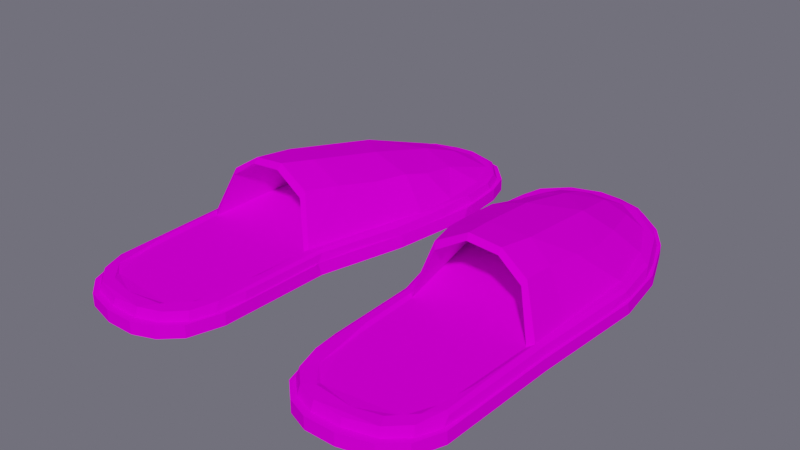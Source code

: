 # Source: mpantofla.blend  (saved by Blender 2.91.10; exported with 4.5.12 LTS)
import bpy
from mathutils import Matrix  # noqa: F401  (used for matrix-valued properties, if any)

bpy.ops.wm.read_factory_settings(use_empty=True)
scene = bpy.context.scene
scene.name = 'Scene'

# ---- collections
col_collection = bpy.data.collections.new('Collection'); scene.collection.children.link(col_collection)

# ---- images (referenced by path relative to the original .blend; pixels are not part of the script)
import os
ASSET_DIR = os.environ.get("B2B_ASSET_DIR", "")  # directory of the original .blend (textures are referenced by path, not embedded)
HERE = os.path.dirname(os.path.abspath(__file__))  # packed textures are extracted next to this script under _unpacked/

def load_image(name, relpath, width, height, colorspace="sRGB"):
    """Load a texture the original file referenced (path relative to the .blend, or extracted next to this script)."""
    p = next((c for c in (os.path.join(HERE, relpath), os.path.join(ASSET_DIR, relpath)) if relpath and os.path.exists(c)), "")
    if p:
        img = bpy.data.images.load(p, check_existing=True)
        img.name = name
    else:  # same state as the original file: an image datablock whose file is absent (Cycles renders it pink)
        img = bpy.data.images.new(name, width, height)
        img.source = "FILE"
        img.filepath = "//" + (relpath or name)
    img.colorspace_settings.name = colorspace
    return img
img_brown_mpantofla_png = load_image('brown-mpantofla.png', 'brown-mpantofla.png', 1024, 1024, 'sRGB')

# ---- materials (node trees are filled in below, after node groups)
mat_pantofole = bpy.data.materials.new('PANTOFOLE')
mat_pantofole.use_transparent_shadow = False
mat_pantofole.diffuse_color = (0.1679, 0.05317, 0.02906, 1.0)
mat_pantofole.roughness = 0.6733
mat_pantofole.specular_intensity = 0.0

# ---- material node trees
mat_pantofole.use_nodes = True; mat_pantofole.node_tree.nodes.clear()
_N = mat_pantofole.node_tree.nodes; _L = mat_pantofole.node_tree.links
n0 = _N.new('ShaderNodeTexImage'); n0.name = 'Image Texture'; n0.location = (-300, 600)
n0.image = img_brown_mpantofla_png
n1 = _N.new('ShaderNodeBsdfPrincipled'); n1.name = 'Principled BSDF'; n1.location = (10, 300)
n1.distribution = 'GGX'
n1.subsurface_method = 'BURLEY'
n1.inputs[2].default_value = 0.6733
n1.inputs[3].default_value = 1.0
n1.inputs[13].default_value = 0.0
n1.inputs[27].default_value = (0.0, 0.0, 0.0, 1.0)
n1.inputs[28].default_value = 1.0
n2 = _N.new('ShaderNodeOutputMaterial'); n2.name = 'Material Output'; n2.location = (300, 300)
_L.new(n1.outputs[0], n2.inputs[0])
_L.new(n0.outputs[0], n1.inputs[0])
n2.is_active_output = True

# ---- world
world_world = bpy.data.worlds.new('World'); scene.world = world_world
world_world.use_nodes = True; world_world.node_tree.nodes.clear()
_N = world_world.node_tree.nodes; _L = world_world.node_tree.links
n0 = _N.new('ShaderNodeOutputWorld'); n0.name = 'World Output'; n0.location = (300, 300)
n1 = _N.new('ShaderNodeBackground'); n1.name = 'Background'; n1.location = (10, 300)
n1.inputs[0].default_value = (0.1374, 0.1338, 0.1679, 1.0)
_L.new(n1.outputs[0], n0.inputs[0])
n0.is_active_output = True
world_world.color = (0.01961, 0.05087, 0.01631)
world_world.use_sun_shadow = False
world_world.sun_shadow_jitter_overblur = 0.0

# ---- meshes
me_plane_001_plane_002 = bpy.data.meshes.new('Plane.001_Plane.002')
me_plane_001_plane_002.from_pydata([(1.01, 2.388, -0.6798), (1.297, 2.394, 0.3269), (4.446, 2.393, 3.038), (4.494, 2.394, 1.089), (1.49, 2.389, 1.228), (1.528, 2.392, 3.038), (4.392, 2.393, 3.7), (4.2, 2.394, 4.16), (1.612, 2.392, 3.703), (3.817, 2.393, 4.497), (1.767, 2.393, 4.158), (3.199, 2.393, 4.665), (3.689, 2.394, -4.016), (3.238, 2.394, -4.405), (2.138, 2.393, 4.503), (2.583, 2.394, 4.669), (3.061, 2.596, -4.346), (2.824, 2.595, -4.301), (1.067, 2.394, -4.012), (0.8973, 2.392, -3.493), (2.587, 2.395, -4.639), (2.039, 2.394, -4.635), (4.252, 2.589, 2.768), (4.142, 2.543, 3.346), (2.163, 2.579, -4.571), (1.557, 2.592, -4.327), (2.059, 2.59, -4.364), (4.55, 2.393, -2.13), (4.379, 2.393, -2.738), (1.413, 2.395, -4.403), (1.661, 2.394, -4.535), (4.641, 2.392, -1.398), (0.8105, 2.392, -2.731), (0.8469, 2.393, -1.877), (4.623, 2.393, -0.5743), (2.037, 3.63, 0.9539), (1.816, 3.561, 0.2545), (1.233, 2.6, -0.7811), (1.734, 2.594, 1.211), (1.626, 3.39, -0.6243), (1.551, 3.286, -1.437), (1.044, 2.627, -1.319), (1.502, 3.098, -2.062), (1.021, 2.614, -2.086), (1.546, 2.951, -2.652), (1.081, 2.584, -3.302), (1.591, 2.876, -3.259), (1.463, 2.591, -4.09), (3.285, 2.788, -3.599), (2.738, 2.915, -3.666), (2.107, 2.87, -3.775), (2.228, 3.168, -2.961), (3.657, 3.035, -2.407), (3.146, 3.397, -2.11), (3.891, 3.185, -1.404), (2.336, 3.561, -1.432), (3.923, 3.355, -0.6493), (3.412, 3.806, 0.06314), (2.573, 3.859, 0.1503), (3.939, 3.5, 0.2196), (3.949, 3.56, 0.9449), (3.377, 3.932, 0.8835), (2.708, 3.992, 0.8897), (3.681, 2.589, -3.614), (4.337, 2.6, 1.199), (4.352, 2.594, 0.3232), (4.395, 2.602, -1.483), (4.13, 2.61, -2.665), (2.983, 2.395, -4.542), (1.084, 2.583, -3.892), (2.14, 2.575, 4.427), (2.592, 2.581, 4.597), (2.364, 2.589, 4.295), (4.356, 2.603, -2.418), (3.141, 2.566, 4.353), (0.8646, 2.578, -2.646), (4.531, 2.596, -1.353), (4.064, 2.393, -3.492), (1.594, 2.593, 1.145), (4.304, 2.591, 3.522), (1.771, 2.59, 2.462), (4.072, 2.589, 3.839), (1.645, 2.584, 3.558), (4.162, 2.575, 4.096), (1.984, 2.574, 3.837), (3.683, 2.59, 4.235), (3.789, 2.57, 4.442), (1.803, 2.576, 4.1), (4.556, 2.388, -2.401), (4.106, 2.388, -3.57), (2.115, 2.388, 4.633), (2.569, 2.388, 4.806), (3.846, 2.122, 4.633), (3.724, 2.388, -4.111), (1.74, 2.388, 4.28), (4.468, 2.122, 3.693), (3.149, 2.388, -4.596), (1.523, 2.388, 3.541), (1.468, 2.388, 1.329), (4.54, 2.122, 1.129), (4.702, 2.122, -1.322), (2.598, 2.122, -4.76), (3.102, 2.122, -4.62), (1.438, 2.122, -4.573), (2.036, 2.122, -4.76), (0.7441, 2.388, -2.495), (4.528, 2.122, -2.507), (4.106, 2.122, -3.57), (3.197, 2.122, 4.806), (2.569, 2.122, 4.806), (2.115, 2.122, 4.633), (0.845, 2.388, -3.57), (3.724, 2.122, -4.111), (1.74, 2.122, 4.28), (1.519, 2.122, 3.561), (1.454, 2.122, 1.177), (0.75, 2.122, -2.367), (0.845, 2.122, -3.57), (0.9864, 2.122, -0.6408), (4.243, 2.122, 4.28), (1.482, 2.388, -4.599), (1.018, 2.122, -4.111), (1.018, 2.388, -4.111), (3.197, 2.388, 4.806), (2.598, 2.388, -4.76), (2.036, 2.388, -4.76), (4.704, 2.388, -1.226), (4.536, 2.388, 1.205), (4.469, 2.388, 3.709), (4.243, 2.388, 4.28), (3.846, 2.388, 4.633), (3.113, 2.555, -4.434), (3.674, 2.553, -3.964), (4.003, 2.58, -3.465), (4.45, 2.561, -2.387), (4.61, 2.556, -1.294), (4.452, 2.554, 1.101), (4.384, 2.554, 3.565), (3.178, 2.553, 4.619), (1.513, 2.55, -4.424), (0.9279, 2.553, -3.449), (0.8964, 2.566, -1.768), (1.064, 2.557, -0.6355), (1.507, 2.548, 1.082), (1.563, 2.554, 3.003), (2.6, 2.553, -4.586), (1.883, 2.542, 3.127), (2.096, 3.495, 1.034), (2.729, 3.876, 0.9805), (3.85, 2.543, 4.02), (1.808, 2.544, 1.294), (2.339, 2.543, 4.181), (3.379, 3.825, 0.9763), (3.901, 3.46, 1.036), (4.234, 2.547, 1.302), (4.232, 2.547, 0.2232), (3.426, 3.804, 0.2407), (3.893, 3.457, 0.2012), (2.76, 3.842, 0.2631), (1.6, 3.216, -1.667), (1.46, 2.573, -3.677), (2.074, 2.787, -3.685), (2.369, 3.433, -1.782), (4.136, 2.551, -1.809), (2.693, 2.547, -4.186), (3.398, 2.557, -3.647), (2.023, 2.547, -4.186), (1.159, 2.569, -1.815), (1.575, 2.547, 0.2233), (1.895, 3.485, 0.2582), (3.015, 2.686, -3.481), (2.589, 2.79, -3.685), (3.004, 3.446, -1.792), (3.811, 3.135, -1.644)], [], [(25, 26, 24), (17, 16, 24), (39, 37, 36), (46, 47, 45), (49, 51, 53), (52, 53, 54), (50, 26, 47), (66, 54, 56), (69, 47, 25), (71, 74, 72), (75, 45, 69), (41, 43, 75), (78, 37, 41), (64, 22, 79), (78, 38, 37), (78, 80, 38), (79, 81, 83), (82, 84, 80), (96, 68, 13), (97, 8, 5), (98, 5, 4), (0, 4, 1), (32, 105, 33), (113, 114, 109), (116, 117, 103), (116, 112, 107), (118, 107, 106), (95, 115, 99), (102, 112, 101), (108, 119, 92), (109, 110, 113), (115, 98, 4), (114, 97, 98), (88, 28, 27), (121, 103, 117), (126, 31, 34), (6, 128, 2), (30, 120, 29), (131, 13, 68), (134, 27, 28), (31, 135, 34), (2, 137, 6), (75, 141, 41), (144, 82, 78), (22, 23, 81), (146, 80, 84), (81, 149, 85), (151, 84, 72), (23, 146, 151), (23, 151, 149), (23, 154, 146), (161, 160, 166), (167, 160, 159), (37, 39, 40, 41), (41, 40, 42, 43), (43, 42, 44, 45), (53, 52, 48, 49), (44, 46, 45), (49, 50, 51), (53, 57, 56, 54), (53, 51, 55), (58, 57, 53, 55), (57, 61, 60, 59), (59, 56, 57), (62, 61, 57, 58), (17, 26, 50, 49), (48, 63, 17), (46, 51, 50, 47), (40, 55, 51, 42), (51, 46, 44), (51, 44, 42), (39, 58, 55, 40), (35, 62, 58, 36), (58, 39, 36), (60, 64, 65, 59), (49, 48, 17), (56, 59, 65, 66), (54, 66, 67, 52), (52, 67, 63, 48), (73, 133, 63, 67), (70, 71, 72), (25, 47, 26), (76, 73, 67, 66), (69, 45, 47), (26, 17, 24), (65, 64, 76, 66), (75, 43, 45), (85, 86, 83, 81), (79, 22, 81), (78, 82, 80), (133, 16, 17, 63), (71, 86, 85, 74), (82, 87, 84), (72, 84, 87, 70), (77, 28, 88, 89), (15, 14, 90, 91), (12, 77, 89, 93), (14, 10, 94, 90), (13, 12, 93, 96), (10, 8, 97, 94), (105, 32, 19, 111), (98, 97, 5), (103, 104, 101), (33, 105, 0), (106, 100, 115, 118), (116, 103, 112), (118, 116, 107), (122, 120, 103, 121), (99, 115, 100), (95, 114, 115), (119, 114, 95), (109, 114, 119), (103, 101, 112), (109, 119, 108), (93, 89, 107, 112), (91, 90, 110, 109), (89, 88, 106, 107), (123, 91, 109, 108), (111, 122, 121, 117), (125, 124, 101, 104), (105, 111, 117, 116), (88, 126, 100, 106), (120, 125, 104, 103), (124, 96, 102, 101), (126, 127, 99, 100), (0, 105, 116, 118), (4, 0, 118, 115), (127, 128, 95, 99), (128, 129, 119, 95), (115, 114, 98), (129, 130, 92, 119), (94, 97, 114, 113), (130, 123, 108, 92), (96, 93, 112, 102), (90, 94, 113, 110), (11, 15, 91, 123), (21, 20, 124, 125), (27, 31, 126, 88), (120, 30, 21, 125), (20, 68, 96, 124), (34, 3, 127, 126), (127, 3, 2, 128), (128, 6, 7, 129), (129, 7, 9, 130), (130, 9, 11, 123), (122, 18, 29, 120), (111, 19, 18, 122), (12, 13, 131, 132), (132, 131, 16, 133), (77, 12, 132, 133), (28, 77, 133, 134), (135, 31, 27, 134), (133, 73, 134), (76, 135, 134, 73), (136, 3, 34, 135), (64, 136, 135, 76), (137, 2, 3, 136), (79, 137, 136, 64), (83, 7, 6, 137), (86, 9, 7, 83), (137, 79, 83), (11, 9, 86, 138), (18, 69, 139, 29), (86, 71, 138), (25, 139, 69), (19, 140, 69, 18), (139, 30, 29), (32, 75, 140, 19), (69, 140, 75), (33, 141, 75, 32), (142, 141, 33, 0), (41, 141, 142), (143, 78, 41, 142), (1, 143, 142, 0), (144, 143, 4, 5), (1, 4, 143), (143, 144, 78), (82, 144, 5, 8), (87, 82, 8, 10), (70, 87, 10, 14), (71, 70, 14, 15), (138, 71, 15, 11), (20, 21, 24, 145), (139, 24, 21, 30), (24, 139, 25), (68, 20, 145, 131), (131, 145, 24, 16), (148, 62, 35, 147), (147, 35, 38, 150), (81, 23, 149), (60, 61, 152, 153), (85, 149, 74), (64, 60, 153, 154), (61, 62, 148, 152), (74, 151, 72), (22, 64, 154, 23), (150, 38, 80, 146), (153, 152, 156, 157), (154, 150, 146), (151, 146, 84), (74, 149, 151), (155, 150, 154), (152, 148, 158, 156), (162, 159, 160, 161), (160, 167, 165, 166), (147, 150, 168, 169), (158, 148, 147, 169), (155, 154, 153, 157), (164, 165, 170, 171), (171, 161, 166, 164), (170, 173, 172, 171), (37, 38, 35, 36), (163, 173, 170, 165), (171, 172, 162, 161), (164, 166, 165), (159, 169, 168, 167), (172, 156, 158, 162), (155, 157, 173, 163), (173, 157, 156, 172), (168, 150, 165, 167), (150, 155, 163, 165), (162, 158, 169, 159)])
_uv = me_plane_001_plane_002.uv_layers.new(name='UVMap')
_uv.uv.foreach_set('vector', [0.08067, 0.5614, 0.07401, 0.5355, 0.06235, 0.5318, 0.07358, 0.4947, 0.0672, 0.4818, 0.06235, 0.5318, 0.9082, 0.5148, 0.96, 0.5222, 0.8922, 0.469, 0.9201, 0.6683, 0.9305, 0.7183, 0.9536, 0.6733, 0.8529, 0.6938, 0.8828, 0.6484, 0.8268, 0.6009, 0.7914, 0.625, 0.8268, 0.6009, 0.7771, 0.5665, 0.89, 0.6988, 0.8951, 0.7369, 0.9305, 0.7183, 0.7339, 0.5794, 0.7771, 0.5665, 0.7758, 0.5228, 0.1062, 0.5834, 0.09466, 0.5648, 0.08067, 0.5614, 0.565, 0.4255, 0.5465, 0.4001, 0.549, 0.4401, 0.1756, 0.5883, 0.1376, 0.579, 0.1062, 0.5834, 0.2484, 0.5673, 0.2057, 0.5752, 0.1756, 0.5883, 0.3867, 0.5205, 0.2777, 0.5546, 0.2484, 0.5673, 0.3628, 0.3601, 0.4527, 0.3526, 0.4939, 0.3466, 0.3867, 0.5205, 0.3888, 0.5107, 0.2777, 0.5546, 0.3867, 0.5205, 0.4591, 0.4931, 0.3888, 0.5107, 0.4939, 0.3466, 0.5115, 0.3577, 0.5251, 0.3503, 0.5208, 0.4861, 0.531, 0.4639, 0.4591, 0.4931, 0.5811, 0.214, 0.5795, 0.2057, 0.5698, 0.2182, 0.1422, 0.05759, 0.1334, 0.06055, 0.1717, 0.05933, 0.27, 0.06598, 0.1717, 0.05933, 0.2748, 0.06849, 0.3861, 0.0608, 0.2748, 0.06849, 0.3288, 0.06665, 0.5018, 0.07225, 0.4905, 0.06767, 0.4526, 0.0658, 0.4189, 0.5605, 0.3818, 0.5801, 0.4722, 0.5749, 0.1071, 0.7732, 0.05966, 0.8213, 0.04165, 0.8837, 0.1071, 0.7732, 0.1465, 0.9611, 0.1834, 0.9564, 0.1864, 0.716, 0.1834, 0.9564, 0.243, 0.9326, 0.4973, 0.695, 0.279, 0.6656, 0.3948, 0.7963, 0.102, 0.9539, 0.1465, 0.9611, 0.07684, 0.9391, 0.496, 0.6009, 0.5139, 0.6643, 0.5135, 0.6344, 0.4722, 0.5749, 0.4478, 0.5627, 0.4189, 0.5605, 0.2792, 0.05033, 0.27, 0.06598, 0.2748, 0.06849, 0.1397, 0.04156, 0.1422, 0.05759, 0.27, 0.06598, 0.4503, 0.2729, 0.4688, 0.2669, 0.4354, 0.2709, 0.04381, 0.849, 0.04165, 0.8837, 0.05966, 0.8213, 0.3844, 0.2716, 0.3957, 0.2701, 0.3516, 0.2633, 0.1135, 0.2077, 0.1119, 0.2106, 0.15, 0.2188, 0.5908, 0.1341, 0.595, 0.1256, 0.5855, 0.1197, 0.06173, 0.4797, 0.05544, 0.4686, 0.04969, 0.485, 0.161, 0.3882, 0.1713, 0.3729, 0.1397, 0.3875, 0.2105, 0.3608, 0.2197, 0.369, 0.2554, 0.3531, 0.4643, 0.3329, 0.4958, 0.3417, 0.5036, 0.3326, 0.1756, 0.5883, 0.2244, 0.5804, 0.2484, 0.5673, 0.4922, 0.4988, 0.5208, 0.4861, 0.3867, 0.5205, 0.4527, 0.3526, 0.485, 0.3574, 0.5115, 0.3577, 0.4936, 0.4769, 0.4591, 0.4931, 0.531, 0.4639, 0.5115, 0.3577, 0.5214, 0.3686, 0.5355, 0.3733, 0.5432, 0.4423, 0.531, 0.4639, 0.549, 0.4401, 0.4904, 0.9186, 0.5207, 0.7974, 0.4599, 0.8139, 0.4904, 0.9186, 0.4599, 0.8139, 0.4568, 0.897, 0.4904, 0.9186, 0.6028, 0.9419, 0.5207, 0.7974, 0.801, 0.3613, 0.7652, 0.3678, 0.7995, 0.3934, 0.7278, 0.2622, 0.7652, 0.3678, 0.7691, 0.2452, 0.96, 0.5222, 0.9082, 0.5148, 0.9151, 0.56, 0.9618, 0.5622, 0.9618, 0.5622, 0.9151, 0.56, 0.9221, 0.5966, 0.9619, 0.6015, 0.9619, 0.6015, 0.9221, 0.5966, 0.9226, 0.6323, 0.9536, 0.6733, 0.8268, 0.6009, 0.7914, 0.625, 0.8226, 0.6927, 0.8529, 0.6938, 0.9226, 0.6323, 0.9201, 0.6683, 0.9536, 0.6733, 0.8529, 0.6938, 0.89, 0.6988, 0.8828, 0.6484, 0.8268, 0.6009, 0.8093, 0.4813, 0.7758, 0.5228, 0.7771, 0.5665, 0.8268, 0.6009, 0.8828, 0.6484, 0.8687, 0.5601, 0.8507, 0.4756, 0.8093, 0.4813, 0.8268, 0.6009, 0.8687, 0.5601, 0.8093, 0.4813, 0.8102, 0.4389, 0.7766, 0.438, 0.7761, 0.4751, 0.7761, 0.4751, 0.7758, 0.5228, 0.8093, 0.4813, 0.8424, 0.4387, 0.8102, 0.4389, 0.8093, 0.4813, 0.8507, 0.4756, 0.8502, 0.7336, 0.8951, 0.7369, 0.89, 0.6988, 0.8529, 0.6938, 0.8226, 0.6927, 0.795, 0.6995, 0.8502, 0.7336, 0.9201, 0.6683, 0.8828, 0.6484, 0.89, 0.6988, 0.9305, 0.7183, 0.9151, 0.56, 0.8687, 0.5601, 0.8828, 0.6484, 0.9221, 0.5966, 0.8828, 0.6484, 0.9201, 0.6683, 0.9226, 0.6323, 0.8828, 0.6484, 0.9226, 0.6323, 0.9221, 0.5966, 0.9082, 0.5148, 0.8507, 0.4756, 0.8687, 0.5601, 0.9151, 0.56, 0.8789, 0.435, 0.8424, 0.4387, 0.8507, 0.4756, 0.8922, 0.469, 0.8507, 0.4756, 0.9082, 0.5148, 0.8922, 0.469, 0.7766, 0.438, 0.7219, 0.4175, 0.7194, 0.4728, 0.7761, 0.4751, 0.8529, 0.6938, 0.8226, 0.6927, 0.8502, 0.7336, 0.7758, 0.5228, 0.7761, 0.4751, 0.7194, 0.4728, 0.7339, 0.5794, 0.7771, 0.5665, 0.7339, 0.5794, 0.7588, 0.6477, 0.7914, 0.625, 0.7914, 0.625, 0.7588, 0.6477, 0.795, 0.6995, 0.8226, 0.6927, 0.1604, 0.3942, 0.1055, 0.4226, 0.1019, 0.4427, 0.1481, 0.4072, 0.5599, 0.4502, 0.565, 0.4255, 0.549, 0.4401, 0.08067, 0.5614, 0.09466, 0.5648, 0.07401, 0.5355, 0.2173, 0.3746, 0.1604, 0.3942, 0.1481, 0.4072, 0.2113, 0.3829, 0.1062, 0.5834, 0.1376, 0.579, 0.09466, 0.5648, 0.07401, 0.5355, 0.07358, 0.4947, 0.06235, 0.5318, 0.3131, 0.3665, 0.3628, 0.3601, 0.2173, 0.3746, 0.2113, 0.3829, 0.1756, 0.5883, 0.2057, 0.5752, 0.1376, 0.579, 0.5355, 0.3733, 0.5452, 0.366, 0.5251, 0.3503, 0.5115, 0.3577, 0.4939, 0.3466, 0.4527, 0.3526, 0.5115, 0.3577, 0.3867, 0.5205, 0.5208, 0.4861, 0.4591, 0.4931, 0.1055, 0.4226, 0.0672, 0.4818, 0.07358, 0.4947, 0.1019, 0.4427, 0.565, 0.4255, 0.5452, 0.366, 0.5355, 0.3733, 0.5465, 0.4001, 0.5208, 0.4861, 0.5469, 0.4706, 0.531, 0.4639, 0.549, 0.4401, 0.531, 0.4639, 0.5469, 0.4706, 0.5599, 0.4502, 0.5134, 0.2553, 0.4688, 0.2669, 0.4503, 0.2729, 0.5184, 0.2583, 0.07649, 0.1049, 0.08807, 0.08301, 0.08075, 0.08104, 0.06859, 0.1035, 0.545, 0.2393, 0.5134, 0.2553, 0.5184, 0.2583, 0.5509, 0.2418, 0.08807, 0.08301, 0.1076, 0.06637, 0.1011, 0.0641, 0.08075, 0.08104, 0.5698, 0.2182, 0.545, 0.2393, 0.5509, 0.2418, 0.5811, 0.214, 0.1076, 0.06637, 0.1334, 0.06055, 0.1422, 0.05759, 0.1011, 0.0641, 0.4905, 0.06767, 0.5018, 0.07225, 0.5422, 0.0849, 0.548, 0.08289, 0.27, 0.06598, 0.1422, 0.05759, 0.1717, 0.05933, 0.04165, 0.8837, 0.05551, 0.9158, 0.07684, 0.9391, 0.4526, 0.0658, 0.4905, 0.06767, 0.3861, 0.0608, 0.243, 0.9326, 0.2986, 0.8953, 0.279, 0.6656, 0.1864, 0.716, 0.1071, 0.7732, 0.04165, 0.8837, 0.1465, 0.9611, 0.1864, 0.716, 0.1071, 0.7732, 0.1834, 0.9564, 0.5747, 0.09741, 0.595, 0.1256, 0.6083, 0.116, 0.5842, 0.08536, 0.3948, 0.7963, 0.279, 0.6656, 0.2986, 0.8953, 0.4973, 0.695, 0.3818, 0.5801, 0.279, 0.6656, 0.5139, 0.6643, 0.3818, 0.5801, 0.4973, 0.695, 0.4722, 0.5749, 0.3818, 0.5801, 0.5139, 0.6643, 0.04165, 0.8837, 0.07684, 0.9391, 0.1465, 0.9611, 0.4722, 0.5749, 0.5139, 0.6643, 0.496, 0.6009, 0.5509, 0.2418, 0.5184, 0.2583, 0.5241, 0.2729, 0.5597, 0.2548, 0.06859, 0.1035, 0.08075, 0.08104, 0.06828, 0.07117, 0.05347, 0.09858, 0.5184, 0.2583, 0.4503, 0.2729, 0.4582, 0.2875, 0.5241, 0.2729, 0.06389, 0.1371, 0.06859, 0.1035, 0.05347, 0.09858, 0.04776, 0.1375, 0.548, 0.08289, 0.5747, 0.09741, 0.5842, 0.08536, 0.5541, 0.06872, 0.6004, 0.156, 0.5955, 0.1866, 0.6108, 0.1911, 0.6167, 0.1561, 0.4905, 0.06767, 0.548, 0.08289, 0.5541, 0.06872, 0.4858, 0.05183, 0.4503, 0.2729, 0.3844, 0.2716, 0.3882, 0.2877, 0.4582, 0.2875, 0.595, 0.1256, 0.6004, 0.156, 0.6167, 0.1561, 0.6083, 0.116, 0.5955, 0.1866, 0.5811, 0.214, 0.5959, 0.2207, 0.6108, 0.1911, 0.3844, 0.2716, 0.2484, 0.2432, 0.2493, 0.2591, 0.3882, 0.2877, 0.3861, 0.0608, 0.4905, 0.06767, 0.4858, 0.05183, 0.386, 0.04521, 0.2748, 0.06849, 0.3861, 0.0608, 0.386, 0.04521, 0.2792, 0.05033, 0.2484, 0.2432, 0.1119, 0.2106, 0.1067, 0.2245, 0.2493, 0.2591, 0.1119, 0.2106, 0.08489, 0.1944, 0.07439, 0.2055, 0.1067, 0.2245, 0.2792, 0.05033, 0.1397, 0.04156, 0.27, 0.06598, 0.08489, 0.1944, 0.06989, 0.172, 0.05548, 0.1785, 0.07439, 0.2055, 0.1011, 0.0641, 0.1422, 0.05759, 0.1397, 0.04156, 0.09357, 0.05017, 0.06989, 0.172, 0.06389, 0.1371, 0.04776, 0.1375, 0.05548, 0.1785, 0.5811, 0.214, 0.5509, 0.2418, 0.5597, 0.2548, 0.5959, 0.2207, 0.08075, 0.08104, 0.1011, 0.0641, 0.09357, 0.05017, 0.06828, 0.07117, 0.07225, 0.1373, 0.07649, 0.1049, 0.06859, 0.1035, 0.06389, 0.1371, 0.5929, 0.156, 0.5883, 0.1856, 0.5955, 0.1866, 0.6004, 0.156, 0.4354, 0.2709, 0.3957, 0.2701, 0.3844, 0.2716, 0.4503, 0.2729, 0.595, 0.1256, 0.5908, 0.1341, 0.5929, 0.156, 0.6004, 0.156, 0.5883, 0.1856, 0.5795, 0.2057, 0.5811, 0.214, 0.5955, 0.1866, 0.3516, 0.2633, 0.2554, 0.2416, 0.2484, 0.2432, 0.3844, 0.2716, 0.2484, 0.2432, 0.2554, 0.2416, 0.15, 0.2188, 0.1119, 0.2106, 0.1119, 0.2106, 0.1135, 0.2077, 0.09192, 0.1933, 0.08489, 0.1944, 0.08489, 0.1944, 0.09192, 0.1933, 0.07747, 0.1712, 0.06989, 0.172, 0.06989, 0.172, 0.07747, 0.1712, 0.07225, 0.1373, 0.06389, 0.1371, 0.5747, 0.09741, 0.5684, 0.09901, 0.5855, 0.1197, 0.595, 0.1256, 0.548, 0.08289, 0.5422, 0.0849, 0.5684, 0.09901, 0.5747, 0.09741, 0.0737, 0.4394, 0.05544, 0.4686, 0.06173, 0.4797, 0.08155, 0.4449, 0.08155, 0.4449, 0.06173, 0.4797, 0.0672, 0.4818, 0.1055, 0.4226, 0.09996, 0.4133, 0.0737, 0.4394, 0.08155, 0.4449, 0.1055, 0.4226, 0.1397, 0.3875, 0.09996, 0.4133, 0.1055, 0.4226, 0.161, 0.3882, 0.2197, 0.369, 0.2105, 0.3608, 0.1713, 0.3729, 0.161, 0.3882, 0.1055, 0.4226, 0.1604, 0.3942, 0.161, 0.3882, 0.2173, 0.3746, 0.2197, 0.369, 0.161, 0.3882, 0.1604, 0.3942, 0.3565, 0.3526, 0.3548, 0.3429, 0.2554, 0.3531, 0.2197, 0.369, 0.3628, 0.3601, 0.3565, 0.3526, 0.2197, 0.369, 0.2173, 0.3746, 0.4958, 0.3417, 0.4643, 0.3329, 0.3548, 0.3429, 0.3565, 0.3526, 0.4939, 0.3466, 0.4958, 0.3417, 0.3565, 0.3526, 0.3628, 0.3601, 0.5251, 0.3503, 0.5307, 0.341, 0.5036, 0.3326, 0.4958, 0.3417, 0.5452, 0.366, 0.542, 0.3539, 0.5307, 0.341, 0.5251, 0.3503, 0.4958, 0.3417, 0.4939, 0.3466, 0.5251, 0.3503, 0.5697, 0.3924, 0.542, 0.3539, 0.5452, 0.366, 0.5607, 0.3954, 0.09754, 0.5923, 0.1062, 0.5834, 0.07563, 0.5648, 0.07243, 0.576, 0.5452, 0.366, 0.565, 0.4255, 0.5607, 0.3954, 0.08067, 0.5614, 0.07563, 0.5648, 0.1062, 0.5834, 0.1285, 0.5991, 0.1305, 0.5897, 0.1062, 0.5834, 0.09754, 0.5923, 0.07563, 0.5648, 0.06143, 0.5624, 0.07243, 0.576, 0.1727, 0.5992, 0.1756, 0.5883, 0.1305, 0.5897, 0.1285, 0.5991, 0.1062, 0.5834, 0.1305, 0.5897, 0.1756, 0.5883, 0.2218, 0.5899, 0.2244, 0.5804, 0.1756, 0.5883, 0.1727, 0.5992, 0.2871, 0.5631, 0.2244, 0.5804, 0.2218, 0.5899, 0.2903, 0.5723, 0.2484, 0.5673, 0.2244, 0.5804, 0.2871, 0.5631, 0.3839, 0.5263, 0.3867, 0.5205, 0.2484, 0.5673, 0.2871, 0.5631, 0.3439, 0.5508, 0.3839, 0.5263, 0.2871, 0.5631, 0.2903, 0.5723, 0.4922, 0.4988, 0.3839, 0.5263, 0.3966, 0.5321, 0.4958, 0.5076, 0.3439, 0.5508, 0.3966, 0.5321, 0.3839, 0.5263, 0.3839, 0.5263, 0.4922, 0.4988, 0.3867, 0.5205, 0.5208, 0.4861, 0.4922, 0.4988, 0.4958, 0.5076, 0.532, 0.4934, 0.5469, 0.4706, 0.5208, 0.4861, 0.532, 0.4934, 0.5553, 0.4775, 0.5599, 0.4502, 0.5469, 0.4706, 0.5553, 0.4775, 0.5705, 0.4533, 0.565, 0.4255, 0.5599, 0.4502, 0.5705, 0.4533, 0.5754, 0.4265, 0.5607, 0.3954, 0.565, 0.4255, 0.5754, 0.4265, 0.5697, 0.3924, 0.04732, 0.5088, 0.05194, 0.5403, 0.06235, 0.5318, 0.05692, 0.5083, 0.07563, 0.5648, 0.06235, 0.5318, 0.05194, 0.5403, 0.06143, 0.5624, 0.06235, 0.5318, 0.07563, 0.5648, 0.08067, 0.5614, 0.04969, 0.485, 0.04732, 0.5088, 0.05692, 0.5083, 0.06173, 0.4797, 0.06173, 0.4797, 0.05692, 0.5083, 0.06235, 0.5318, 0.0672, 0.4818, 0.8423, 0.4309, 0.8424, 0.4387, 0.8789, 0.435, 0.8806, 0.4267, 0.8806, 0.4267, 0.8789, 0.435, 0.9289, 0.4028, 0.9279, 0.3968, 0.5115, 0.3577, 0.485, 0.3574, 0.5214, 0.3686, 0.7766, 0.438, 0.8102, 0.4389, 0.808, 0.432, 0.7745, 0.431, 0.5355, 0.3733, 0.5214, 0.3686, 0.5465, 0.4001, 0.7219, 0.4175, 0.7766, 0.438, 0.7745, 0.431, 0.7219, 0.4113, 0.8102, 0.4389, 0.8424, 0.4387, 0.8423, 0.4309, 0.808, 0.432, 0.5465, 0.4001, 0.5432, 0.4423, 0.549, 0.4401, 0.4527, 0.3526, 0.3628, 0.3601, 0.3702, 0.3649, 0.485, 0.3574, 0.3922, 0.5052, 0.3888, 0.5107, 0.4591, 0.4931, 0.4936, 0.4769, 0.9021, 0.09046, 0.8643, 0.09203, 0.8662, 0.1337, 0.898, 0.1383, 0.6028, 0.9419, 0.6238, 0.8068, 0.5207, 0.7974, 0.4599, 0.8139, 0.5207, 0.7974, 0.4797, 0.7993, 0.4446, 0.8562, 0.4568, 0.897, 0.4599, 0.8139, 0.6629, 0.9506, 0.6238, 0.8068, 0.6028, 0.9419, 0.8643, 0.09203, 0.8263, 0.09249, 0.8297, 0.1329, 0.8662, 0.1337, 0.8131, 0.2469, 0.7691, 0.2452, 0.7652, 0.3678, 0.801, 0.3613, 0.9122, 0.8239, 0.8014, 0.7965, 0.8871, 0.9307, 0.9261, 0.864, 0.783, 0.09352, 0.7251, 0.08048, 0.7227, 0.1434, 0.7788, 0.139, 0.8297, 0.1329, 0.8263, 0.09249, 0.783, 0.09352, 0.7788, 0.139, 0.9533, 0.1444, 0.9606, 0.08143, 0.9021, 0.09046, 0.898, 0.1383, 0.8381, 0.3915, 0.8769, 0.3722, 0.8569, 0.35, 0.8307, 0.3599, 0.8307, 0.3599, 0.801, 0.3613, 0.7995, 0.3934, 0.8381, 0.3915, 0.8569, 0.35, 0.8952, 0.2402, 0.8479, 0.2457, 0.8307, 0.3599, 0.96, 0.5222, 0.9289, 0.4028, 0.8789, 0.435, 0.8922, 0.469, 0.9293, 0.2582, 0.8952, 0.2402, 0.8569, 0.35, 0.8769, 0.3722, 0.8307, 0.3599, 0.8479, 0.2457, 0.8131, 0.2469, 0.801, 0.3613, 0.9206, 0.9012, 0.9261, 0.864, 0.8871, 0.9307, 0.7691, 0.2452, 0.7788, 0.139, 0.7227, 0.1434, 0.7278, 0.2622, 0.8479, 0.2457, 0.8662, 0.1337, 0.8297, 0.1329, 0.8131, 0.2469, 0.9533, 0.1444, 0.898, 0.1383, 0.8952, 0.2402, 0.9293, 0.2582, 0.8952, 0.2402, 0.898, 0.1383, 0.8662, 0.1337, 0.8479, 0.2457, 0.6847, 0.8029, 0.6238, 0.8068, 0.8871, 0.9307, 0.8014, 0.7965, 0.6238, 0.8068, 0.6629, 0.9506, 0.7766, 0.962, 0.8871, 0.9307, 0.8131, 0.2469, 0.8297, 0.1329, 0.7788, 0.139, 0.7691, 0.2452])
me_plane_001_plane_002.materials.append(mat_pantofole)
me_plane_001_plane_002.use_remesh_fix_poles = True
me_plane_001_plane_002.use_remesh_preserve_attributes = False
me_plane_001_plane_002.use_mirror_vertex_groups = False
me_plane_001_plane_002.update()
me_plane_001_plane_002.normals_split_custom_set([tuple(v) for v in zip(*[iter([0.0002163, 0.9986, -0.05331, 0.0002163, 0.9986, -0.05331, 0.0002163, 0.9986, -0.05331, -0.008922, 0.9992, -0.03995, -0.008922, 0.9992, -0.03995, -0.008922, 0.9992, -0.03995, -0.8982, 0.4255, 0.1109, -0.8982, 0.4255, 0.1109, -0.8982, 0.4255, 0.1109, -0.4707, 0.8542, -0.2207, -0.4707, 0.8542, -0.2207, -0.4707, 0.8542, -0.2207, 0.04734, 0.9506, -0.3069, 0.04734, 0.9506, -0.3069, 0.04734, 0.9506, -0.3069, 0.4673, 0.8518, -0.2368, 0.4673, 0.8518, -0.2368, 0.4673, 0.8518, -0.2368, -0.1861, 0.8928, -0.4101, -0.1861, 0.8928, -0.4101, -0.1861, 0.8928, -0.4101, 0.7323, 0.6571, -0.179, 0.7323, 0.6571, -0.179, 0.7323, 0.6571, -0.179, -0.02475, 0.9997, -0.006568, -0.02475, 0.9997, -0.006568, -0.02475, 0.9997, -0.006568, 0.02976, 0.9995, 0.006572, 0.02976, 0.9995, 0.006572, 0.02976, 0.9995, 0.006572, -0.03905, 0.9992, -0.002555, -0.03905, 0.9992, -0.002555, -0.03905, 0.9992, -0.002555, -0.1863, 0.9824, -0.01176, -0.1863, 0.9824, -0.01176, -0.1863, 0.9824, -0.01176, 0.2812, 0.9584, -0.04944, 0.2812, 0.9584, -0.04944, 0.2812, 0.9584, -0.04944, -0.07823, 0.9969, 0.002385, -0.07823, 0.9969, 0.002385, -0.07823, 0.9969, 0.002385, -0.008017, 1.0, 0.004917, -0.008017, 1.0, 0.004917, -0.008017, 1.0, 0.004917, -0.00746, 1.0, 0.003726, -0.00746, 1.0, 0.003726, -0.00746, 1.0, 0.003726, 0.04563, 0.9981, 0.04041, 0.04563, 0.9981, 0.04041, 0.04563, 0.9981, 0.04041, 0.02282, 0.9997, 0.00815, 0.02282, 0.9997, 0.00815, 0.02282, 0.9997, 0.00815, 0.02559, 0.9986, -0.04535, 0.02559, 0.9986, -0.04535, 0.02559, 0.9986, -0.04535, -0.05695, 0.9984, 0.006594, -0.05695, 0.9984, 0.006594, -0.05695, 0.9984, 0.006594, -0.0607, 0.9982, 1.839e-05, -0.0607, 0.9982, 1.839e-05, -0.0607, 0.9982, 1.839e-05, -0.1443, 0.9889, 0.03589, -0.1443, 0.9889, 0.03589, -0.1443, 0.9889, 0.03589, -0.05312, 0.9986, 0.0007366, -0.05312, 0.9986, 0.0007366, -0.05312, 0.9986, 0.0007366, 0.0, -1.0, 0.0, 0.0, -1.0, 0.0, 0.0, -1.0, 0.0, -0.0001334, -1.0, -5.4e-05, -0.0001334, -1.0, -5.4e-05, -0.0001334, -1.0, -5.4e-05, -6.113e-05, -1.0, -0.0002105, -6.113e-05, -1.0, -0.0002105, -6.113e-05, -1.0, -0.0002105, -6.241e-07, -1.0, 2.043e-06, -6.241e-07, -1.0, 2.043e-06, -6.241e-07, -1.0, 2.043e-06, 0.0, -1.0, -1.206e-07, 0.0, -1.0, -1.206e-07, 0.0, -1.0, -1.206e-07, -0.0001094, -1.0, 0.0003962, -0.0001094, -1.0, 0.0003962, -0.0001094, -1.0, 0.0003962, 0.0, -1.0, 1.482e-06, 0.0, -1.0, 1.482e-06, 0.0, -1.0, 1.482e-06, 0.0, -1.0, -1.245e-06, 0.0, -1.0, -1.245e-06, 0.0, -1.0, -1.245e-06, -0.9636, 0.1691, -0.2068, -0.9636, 0.1691, -0.2068, -0.9636, 0.1691, -0.2068, -0.9995, 0.01823, 0.02479, -0.9995, 0.01823, 0.02479, -0.9995, 0.01823, 0.02479, 0.06071, 0.998, -0.01848, 0.06071, 0.998, -0.01848, 0.06071, 0.998, -0.01848, -9.032e-05, -1.0, -2.913e-05, -9.032e-05, -1.0, -2.913e-05, -9.032e-05, -1.0, -2.913e-05, 0.06757, 0.9977, 0.001253, 0.06757, 0.9977, 0.001253, 0.06757, 0.9977, 0.001253, 0.06722, 0.9977, 0.005191, 0.06722, 0.9977, 0.005191, 0.06722, 0.9977, 0.005191, -0.01643, 0.999, -0.04059, -0.01643, 0.999, -0.04059, -0.01643, 0.999, -0.04059, 0.4614, 0.2043, -0.8634, 0.4614, 0.2043, -0.8634, 0.4614, 0.2043, -0.8634, 0.9506, 0.1559, -0.2686, 0.9506, 0.1559, -0.2686, 0.9506, 0.1559, -0.2686, 0.9845, 0.1743, 0.02129, 0.9845, 0.1743, 0.02129, 0.9845, 0.1743, 0.02129, 0.9899, 0.1167, 0.08089, 0.9899, 0.1167, 0.08089, 0.9899, 0.1167, 0.08089, -0.4577, 0.8887, 0.02837, -0.4577, 0.8887, 0.02837, -0.4577, 0.8887, 0.02837, -0.4081, 0.9129, 0.01229, -0.4081, 0.9129, 0.01229, -0.4081, 0.9129, 0.01229, -0.9527, 0.2583, -0.1603, -0.9527, 0.2583, -0.1603, -0.9527, 0.2583, -0.1603, 0.9627, 0.2274, -0.1467, 0.9627, 0.2274, -0.1467, 0.9627, 0.2274, -0.1467, -0.5883, 0.5668, -0.5767, -0.5883, 0.5668, -0.5767, -0.5883, 0.5668, -0.5767, 0.4693, 0.7793, -0.4154, 0.4693, 0.7793, -0.4154, 0.4693, 0.7793, -0.4154, -0.0002988, 1.0, -0.001152, -0.0002988, 1.0, -0.001152, -0.0002988, 1.0, -0.001152, -2.933e-06, 1.0, -0.0005125, -2.933e-06, 1.0, -0.0005125, -2.933e-06, 1.0, -0.0005125, -0.0006242, 1.0, 0.002198, -0.0006242, 1.0, 0.002198, -0.0006242, 1.0, 0.002198, 0.3075, -0.8704, 0.3846, 0.3075, -0.8704, 0.3846, 0.3075, -0.8704, 0.3846, 0.8054, -0.5785, 0.1289, 0.8054, -0.5785, 0.1289, 0.8054, -0.5785, 0.1289, -0.8429, 0.5207, 0.1356, -0.8429, 0.5207, 0.1356, -0.8429, 0.5207, 0.1356, -0.8429, 0.5207, 0.1356, -0.7573, 0.6507, -0.05479, -0.7573, 0.6507, -0.05479, -0.7573, 0.6507, -0.05479, -0.7573, 0.6507, -0.05479, -0.6192, 0.7772, -0.1121, -0.6192, 0.7772, -0.1121, -0.6192, 0.7772, -0.1121, -0.6192, 0.7772, -0.1121, 0.3369, 0.8821, -0.3294, 0.3369, 0.8821, -0.3294, 0.3369, 0.8821, -0.3294, 0.3369, 0.8821, -0.3294, -0.4831, 0.864, -0.1418, -0.4831, 0.864, -0.1418, -0.4831, 0.864, -0.1418, -0.008032, 0.9393, -0.3429, -0.008032, 0.9393, -0.3429, -0.008032, 0.9393, -0.3429, 0.4552, 0.8635, -0.217, 0.4552, 0.8635, -0.217, 0.4552, 0.8635, -0.217, 0.4552, 0.8635, -0.217, -0.01155, 0.9687, -0.2482, -0.01155, 0.9687, -0.2482, -0.01155, 0.9687, -0.2482, 0.04109, 0.9809, -0.1901, 0.04109, 0.9809, -0.1901, 0.04109, 0.9809, -0.1901, 0.04109, 0.9809, -0.1901, 0.5361, 0.8391, -0.09196, 0.5361, 0.8391, -0.09196, 0.5361, 0.8391, -0.09196, 0.5361, 0.8391, -0.09196, 0.5293, 0.8352, -0.1494, 0.5293, 0.8352, -0.1494, 0.5293, 0.8352, -0.1494, 0.06376, 0.9839, -0.1672, 0.06376, 0.9839, -0.1672, 0.06376, 0.9839, -0.1672, 0.06376, 0.9839, -0.1672, 0.02134, 0.8979, -0.4397, 0.02134, 0.8979, -0.4397, 0.02134, 0.8979, -0.4397, 0.02134, 0.8979, -0.4397, 0.3832, 0.7949, -0.4704, 0.3832, 0.7949, -0.4704, 0.3832, 0.7949, -0.4704, -0.2736, 0.9189, -0.2844, -0.2736, 0.9189, -0.2844, -0.2736, 0.9189, -0.2844, -0.2736, 0.9189, -0.2844, -0.3401, 0.914, -0.2213, -0.3401, 0.914, -0.2213, -0.3401, 0.914, -0.2213, -0.3401, 0.914, -0.2213, -0.3578, 0.9232, -0.1399, -0.3578, 0.9232, -0.1399, -0.3578, 0.9232, -0.1399, -0.3952, 0.8838, -0.2504, -0.3952, 0.8838, -0.2504, -0.3952, 0.8838, -0.2504, -0.3506, 0.93, -0.1104, -0.3506, 0.93, -0.1104, -0.3506, 0.93, -0.1104, -0.3506, 0.93, -0.1104, -0.4217, 0.9064, -0.02273, -0.4217, 0.9064, -0.02273, -0.4217, 0.9064, -0.02273, -0.4217, 0.9064, -0.02273, -0.3764, 0.9212, -0.09843, -0.3764, 0.9212, -0.09843, -0.3764, 0.9212, -0.09843, 0.9198, 0.3923, -0.01309, 0.9198, 0.3923, -0.01309, 0.9198, 0.3923, -0.01309, 0.9198, 0.3923, -0.01309, 0.2536, 0.8772, -0.4077, 0.2536, 0.8772, -0.4077, 0.2536, 0.8772, -0.4077, 0.8795, 0.4757, -0.01559, 0.8795, 0.4757, -0.01559, 0.8795, 0.4757, -0.01559, 0.8795, 0.4757, -0.01559, 0.6694, 0.7156, -0.1995, 0.6694, 0.7156, -0.1995, 0.6694, 0.7156, -0.1995, 0.6694, 0.7156, -0.1995, 0.4959, 0.8178, -0.2922, 0.4959, 0.8178, -0.2922, 0.4959, 0.8178, -0.2922, 0.4959, 0.8178, -0.2922, 0.06384, 0.9968, -0.04767, 0.06384, 0.9968, -0.04767, 0.06384, 0.9968, -0.04767, 0.06384, 0.9968, -0.04767, -0.03127, 0.9981, 0.05277, -0.03127, 0.9981, 0.05277, -0.03127, 0.9981, 0.05277, 0.004521, 1.0, 0.005086, 0.004521, 1.0, 0.005086, 0.004521, 1.0, 0.005086, 0.03699, 0.9993, -0.0004453, 0.03699, 0.9993, -0.0004453, 0.03699, 0.9993, -0.0004453, 0.03699, 0.9993, -0.0004453, -0.02262, 0.9997, -0.002489, -0.02262, 0.9997, -0.002489, -0.02262, 0.9997, -0.002489, -0.002823, 0.9985, -0.05482, -0.002823, 0.9985, -0.05482, -0.002823, 0.9985, -0.05482, -0.002761, 1.0, 0.0007449, -0.002761, 1.0, 0.0007449, -0.002761, 1.0, 0.0007449, -0.002761, 1.0, 0.0007449, -0.1225, 0.992, -0.03019, -0.1225, 0.992, -0.03019, -0.1225, 0.992, -0.03019, 0.04735, 0.9974, 0.0547, 0.04735, 0.9974, 0.0547, 0.04735, 0.9974, 0.0547, 0.04735, 0.9974, 0.0547, -0.01232, 0.9999, -0.002245, -0.01232, 0.9999, -0.002245, -0.01232, 0.9999, -0.002245, -0.01127, 0.9999, 0.004238, -0.01127, 0.9999, 0.004238, -0.01127, 0.9999, 0.004238, 0.01631, 0.9999, -0.00428, 0.01631, 0.9999, -0.00428, 0.01631, 0.9999, -0.00428, 0.01631, 0.9999, -0.00428, -0.006627, 1.0, 0.005559, -0.006627, 1.0, 0.005559, -0.006627, 1.0, 0.005559, -0.006627, 1.0, 0.005559, 0.02395, 0.9997, 0.006772, 0.02395, 0.9997, 0.006772, 0.02395, 0.9997, 0.006772, -0.02488, 0.9997, 0.003546, -0.02488, 0.9997, 0.003546, -0.02488, 0.9997, 0.003546, -0.02488, 0.9997, 0.003546, 0.08174, 0.9961, -0.03223, 0.08174, 0.9961, -0.03223, 0.08174, 0.9961, -0.03223, 0.08174, 0.9961, -0.03223, -0.01611, 0.999, 0.04075, -0.01611, 0.999, 0.04075, -0.01611, 0.999, 0.04075, -0.01611, 0.999, 0.04075, 0.05513, 0.9977, -0.0385, 0.05513, 0.9977, -0.0385, 0.05513, 0.9977, -0.0385, 0.05513, 0.9977, -0.0385, -0.03219, 0.9989, 0.03317, -0.03219, 0.9989, 0.03317, -0.03219, 0.9989, 0.03317, -0.03219, 0.9989, 0.03317, 0.04399, 0.9977, -0.05103, 0.04399, 0.9977, -0.05103, 0.04399, 0.9977, -0.05103, 0.04399, 0.9977, -0.05103, -0.08228, 0.9963, 0.02514, -0.08228, 0.9963, 0.02514, -0.08228, 0.9963, 0.02514, -0.08228, 0.9963, 0.02514, -0.07897, 0.9968, -0.00782, -0.07897, 0.9968, -0.00782, -0.07897, 0.9968, -0.00782, -0.07897, 0.9968, -0.00782, -0.1987, 0.98, 0.004928, -0.1987, 0.98, 0.004928, -0.1987, 0.98, 0.004928, -4.241e-07, -1.0, -0.0001333, -4.241e-07, -1.0, -0.0001333, -4.241e-07, -1.0, -0.0001333, -0.3686, 0.928, 0.05378, -0.3686, 0.928, 0.05378, -0.3686, 0.928, 0.05378, -1.417e-06, -1.0, -7.611e-07, -1.417e-06, -1.0, -7.611e-07, -1.417e-06, -1.0, -7.611e-07, -1.417e-06, -1.0, -7.611e-07, 6.75e-05, -1.0, 8.722e-06, 6.75e-05, -1.0, 8.722e-06, 6.75e-05, -1.0, 8.722e-06, 2.491e-05, -1.0, 2.95e-05, 2.491e-05, -1.0, 2.95e-05, 2.491e-05, -1.0, 2.95e-05, -0.7318, 0.0263, -0.6811, -0.7318, 0.0263, -0.6811, -0.7318, 0.0263, -0.6811, -0.7318, 0.0263, -0.6811, 0.0, -1.0, 0.0, 0.0, -1.0, 0.0, 0.0, -1.0, 0.0, 0.0, -1.0, 2.376e-07, 0.0, -1.0, 2.376e-07, 0.0, -1.0, 2.376e-07, 0.0, -1.0, -5.421e-07, 0.0, -1.0, -5.421e-07, 0.0, -1.0, -5.421e-07, 0.0, -1.0, 0.0, 0.0, -1.0, 0.0, 0.0, -1.0, 0.0, 4.257e-05, -1.0, 0.0001315, 4.257e-05, -1.0, 0.0001315, 4.257e-05, -1.0, 0.0001315, 0.0, -1.0, -1.442e-06, 0.0, -1.0, -1.442e-06, 0.0, -1.0, -1.442e-06, 0.8167, 2.703e-06, -0.5771, 0.8167, 2.703e-06, -0.5771, 0.8167, 2.703e-06, -0.5771, 0.8167, 2.703e-06, -0.5771, -0.356, 2.301e-07, 0.9345, -0.356, 2.301e-07, 0.9345, -0.356, 2.301e-07, 0.9345, -0.356, 2.301e-07, 0.9345, 0.9313, 0.02279, -0.3636, 0.9313, 0.02279, -0.3636, 0.9313, 0.02279, -0.3636, 0.9313, 0.02279, -0.3636, 0.0, 1.791e-06, 1.0, 0.0, 1.791e-06, 1.0, 0.0, 1.791e-06, 1.0, 0.0, 1.791e-06, 1.0, -0.9524, 3.94e-07, -0.3048, -0.9524, 3.94e-07, -0.3048, -0.9524, 3.94e-07, -0.3048, -0.9524, 3.94e-07, -0.3048, 4.145e-07, 0.0, -1.0, 4.145e-07, 0.0, -1.0, 4.145e-07, 0.0, -1.0, 4.145e-07, 0.0, -1.0, -0.9958, -0.0316, -0.08564, -0.9958, -0.0316, -0.08564, -0.9958, -0.0316, -0.08564, -0.9958, -0.0316, -0.08564, 0.9908, -0.00573, -0.1352, 0.9908, -0.00573, -0.1352, 0.9908, -0.00573, -0.1352, 0.9908, -0.00573, -0.1352, -0.2898, -0.02425, -0.9568, -0.2898, -0.02425, -0.9568, -0.2898, -0.02425, -0.9568, -0.2898, -0.02425, -0.9568, 0.2774, 0.02029, -0.9605, 0.2774, 0.02029, -0.9605, 0.2774, 0.02029, -0.9605, 0.2774, 0.02029, -0.9605, 0.9975, -0.01871, 0.06746, 0.9975, -0.01871, 0.06746, 0.9975, -0.01871, 0.06746, 0.9975, -0.01871, 0.06746, -0.9872, 0.07607, 0.1399, -0.9872, 0.07607, 0.1399, -0.9872, 0.07607, 0.1399, -0.9872, 0.07607, 0.1399, -0.9641, 0.1015, 0.2454, -0.9641, 0.1015, 0.2454, -0.9641, 0.1015, 0.2454, -0.9641, 0.1015, 0.2454, 0.9996, 0.002245, 0.02722, 0.9996, 0.002245, 0.02722, 0.9996, 0.002245, 0.02722, 0.9996, 0.002245, 0.02722, 0.9316, -0.01148, 0.3634, 0.9316, -0.01148, 0.3634, 0.9316, -0.01148, 0.3634, 0.9316, -0.01148, 0.3634, -0.9989, 0.03719, 0.02704, -0.9989, 0.03719, 0.02704, -0.9989, 0.03719, 0.02704, 0.6652, 8.424e-07, 0.7467, 0.6652, 8.424e-07, 0.7467, 0.6652, 8.424e-07, 0.7467, 0.6652, 8.424e-07, 0.7467, -0.9576, 0.01849, 0.2875, -0.9576, 0.01849, 0.2875, -0.9576, 0.01849, 0.2875, -0.9576, 0.01849, 0.2875, 0.2577, 1.332e-06, 0.9662, 0.2577, 1.332e-06, 0.9662, 0.2577, 1.332e-06, 0.9662, 0.2577, 1.332e-06, 0.9662, 0.6388, -0.02057, -0.7691, 0.6388, -0.02057, -0.7691, 0.6388, -0.02057, -0.7691, 0.6388, -0.02057, -0.7691, -0.6858, 8.685e-07, 0.7278, -0.6858, 8.685e-07, 0.7278, -0.6858, 8.685e-07, 0.7278, -0.6858, 8.685e-07, 0.7278, 0.001122, 0.9992, 0.03931, 0.001122, 0.9992, 0.03931, 0.001122, 0.9992, 0.03931, 0.001122, 0.9992, 0.03931, -0.001476, 0.9987, -0.05067, -0.001476, 0.9987, -0.05067, -0.001476, 0.9987, -0.05067, -0.001476, 0.9987, -0.05067, 0.1213, 0.9925, -0.01476, 0.1213, 0.9925, -0.01476, 0.1213, 0.9925, -0.01476, 0.1213, 0.9925, -0.01476, -0.01287, 0.9989, -0.04603, -0.01287, 0.9989, -0.04603, -0.01287, 0.9989, -0.04603, -0.01287, 0.9989, -0.04603, 0.01705, 0.998, -0.06061, 0.01705, 0.998, -0.06061, 0.01705, 0.998, -0.06061, 0.01705, 0.998, -0.06061, 0.1218, 0.9925, 0.008591, 0.1218, 0.9925, 0.008591, 0.1218, 0.9925, 0.008591, 0.1218, 0.9925, 0.008591, 0.1246, 0.9922, 0.003361, 0.1246, 0.9922, 0.003361, 0.1246, 0.9922, 0.003361, 0.1246, 0.9922, 0.003361, 0.06526, 0.9975, 0.02575, 0.06526, 0.9975, 0.02575, 0.06526, 0.9975, 0.02575, 0.06526, 0.9975, 0.02575, 0.02869, 0.999, 0.03399, 0.02869, 0.999, 0.03399, 0.02869, 0.999, 0.03399, 0.02869, 0.999, 0.03399, 0.009161, 0.9994, 0.03402, 0.009161, 0.9994, 0.03402, 0.009161, 0.9994, 0.03402, 0.009161, 0.9994, 0.03402, -0.05137, 0.9976, -0.04616, -0.05137, 0.9976, -0.04616, -0.05137, 0.9976, -0.04616, -0.05137, 0.9976, -0.04616, -0.06608, 0.9976, -0.0201, -0.06608, 0.9976, -0.0201, -0.06608, 0.9976, -0.0201, -0.06608, 0.9976, -0.0201, 0.614, 0.3195, -0.7218, 0.614, 0.3195, -0.7218, 0.614, 0.3195, -0.7218, 0.614, 0.3195, -0.7218, 0.1913, 0.9609, -0.2, 0.1913, 0.9609, -0.2, 0.1913, 0.9609, -0.2, 0.1913, 0.9609, -0.2, 0.7839, 0.2952, -0.5463, 0.7839, 0.2952, -0.5463, 0.7839, 0.2952, -0.5463, 0.7839, 0.2952, -0.5463, 0.8653, 0.3526, -0.3562, 0.8653, 0.3526, -0.3562, 0.8653, 0.3526, -0.3562, 0.8653, 0.3526, -0.3562, 0.9409, 0.3135, -0.1284, 0.9409, 0.3135, -0.1284, 0.9409, 0.3135, -0.1284, 0.9409, 0.3135, -0.1284, 0.4421, 0.881, -0.1684, 0.4421, 0.881, -0.1684, 0.4421, 0.881, -0.1684, 0.4498, 0.8908, -0.06461, 0.4498, 0.8908, -0.06461, 0.4498, 0.8908, -0.06461, 0.4498, 0.8908, -0.06461, 0.949, 0.3081, 0.06717, 0.949, 0.3081, 0.06717, 0.949, 0.3081, 0.06717, 0.949, 0.3081, 0.06717, 0.4046, 0.914, 0.0283, 0.4046, 0.914, 0.0283, 0.4046, 0.914, 0.0283, 0.4046, 0.914, 0.0283, 0.963, 0.2683, 0.02533, 0.963, 0.2683, 0.02533, 0.963, 0.2683, 0.02533, 0.963, 0.2683, 0.02533, 0.3917, 0.92, 0.009869, 0.3917, 0.92, 0.009869, 0.3917, 0.92, 0.009869, 0.3917, 0.92, 0.009869, 0.8744, 0.3268, 0.3586, 0.8744, 0.3268, 0.3586, 0.8744, 0.3268, 0.3586, 0.8744, 0.3268, 0.3586, 0.6269, 0.347, 0.6976, 0.6269, 0.347, 0.6976, 0.6269, 0.347, 0.6976, 0.6269, 0.347, 0.6976, 0.3678, 0.9224, 0.1183, 0.3678, 0.9224, 0.1183, 0.3678, 0.9224, 0.1183, 0.2537, 0.3097, 0.9164, 0.2537, 0.3097, 0.9164, 0.2537, 0.3097, 0.9164, 0.2537, 0.3097, 0.9164, -0.6939, 0.4037, -0.5963, -0.6939, 0.4037, -0.5963, -0.6939, 0.4037, -0.5963, -0.6939, 0.4037, -0.5963, 0.03733, 0.9748, 0.2198, 0.03733, 0.9748, 0.2198, 0.03733, 0.9748, 0.2198, -0.2669, 0.9247, -0.2715, -0.2669, 0.9247, -0.2715, -0.2669, 0.9247, -0.2715, -0.9158, 0.2652, -0.3015, -0.9158, 0.2652, -0.3015, -0.9158, 0.2652, -0.3015, -0.9158, 0.2652, -0.3015, -0.4628, 0.1727, -0.8695, -0.4628, 0.1727, -0.8695, -0.4628, 0.1727, -0.8695, -0.958, 0.2701, -0.09605, -0.958, 0.2701, -0.09605, -0.958, 0.2701, -0.09605, -0.958, 0.2701, -0.09605, -0.3374, 0.9397, -0.05532, -0.3374, 0.9397, -0.05532, -0.3374, 0.9397, -0.05532, -0.9654, 0.2576, 0.03957, -0.9654, 0.2576, 0.03957, -0.9654, 0.2576, 0.03957, -0.9654, 0.2576, 0.03957, -0.9632, 0.2308, 0.1379, -0.9632, 0.2308, 0.1379, -0.9632, 0.2308, 0.1379, -0.9632, 0.2308, 0.1379, -0.6249, 0.7744, 0.09879, -0.6249, 0.7744, 0.09879, -0.6249, 0.7744, 0.09879, -0.4543, 0.8831, 0.117, -0.4543, 0.8831, 0.117, -0.4543, 0.8831, 0.117, -0.4543, 0.8831, 0.117, -0.9552, 0.1473, 0.2566, -0.9552, 0.1473, 0.2566, -0.9552, 0.1473, 0.2566, -0.9552, 0.1473, 0.2566, -0.9849, 0.1714, 0.02426, -0.9849, 0.1714, 0.02426, -0.9849, 0.1714, 0.02426, -0.9849, 0.1714, 0.02426, -0.9361, 0.2879, 0.202, -0.9361, 0.2879, 0.202, -0.9361, 0.2879, 0.202, -0.4708, 0.8822, 0.0106, -0.4708, 0.8822, 0.0106, -0.4708, 0.8822, 0.0106, -0.9614, 0.2452, 0.1245, -0.9614, 0.2452, 0.1245, -0.9614, 0.2452, 0.1245, -0.9614, 0.2452, 0.1245, -0.9022, 0.3227, 0.2862, -0.9022, 0.3227, 0.2862, -0.9022, 0.3227, 0.2862, -0.9022, 0.3227, 0.2862, -0.6529, 0.3205, 0.6863, -0.6529, 0.3205, 0.6863, -0.6529, 0.3205, 0.6863, -0.6529, 0.3205, 0.6863, -0.3285, 0.3593, 0.8735, -0.3285, 0.3593, 0.8735, -0.3285, 0.3593, 0.8735, -0.3285, 0.3593, 0.8735, -0.007262, 0.3213, 0.9469, -0.007262, 0.3213, 0.9469, -0.007262, 0.3213, 0.9469, -0.007262, 0.3213, 0.9469, -0.009527, 0.3256, -0.9455, -0.009527, 0.3256, -0.9455, -0.009527, 0.3256, -0.9455, -0.009527, 0.3256, -0.9455, -0.2223, 0.4293, -0.8754, -0.2223, 0.4293, -0.8754, -0.2223, 0.4293, -0.8754, -0.2223, 0.4293, -0.8754, -0.118, 0.9321, -0.3424, -0.118, 0.9321, -0.3424, -0.118, 0.9321, -0.3424, 0.2466, 0.3457, -0.9054, 0.2466, 0.3457, -0.9054, 0.2466, 0.3457, -0.9054, 0.2466, 0.3457, -0.9054, 0.06652, 0.9523, -0.2978, 0.06652, 0.9523, -0.2978, 0.06652, 0.9523, -0.2978, 0.06652, 0.9523, -0.2978, -0.2112, 0.5034, 0.8379, -0.2112, 0.5034, 0.8379, -0.2112, 0.5034, 0.8379, -0.2112, 0.5034, 0.8379, -0.4891, 0.353, 0.7976, -0.4891, 0.353, 0.7976, -0.4891, 0.353, 0.7976, -0.4891, 0.353, 0.7976, -0.3048, 0.9431, -0.1327, -0.3048, 0.9431, -0.1327, -0.3048, 0.9431, -0.1327, 0.3162, 0.5911, 0.742, 0.3162, 0.5911, 0.742, 0.3162, 0.5911, 0.742, 0.3162, 0.5911, 0.742, -0.1044, 0.9522, -0.2871, -0.1044, 0.9522, -0.2871, -0.1044, 0.9522, -0.2871, 0.5347, 0.411, 0.7383, 0.5347, 0.411, 0.7383, 0.5347, 0.411, 0.7383, 0.5347, 0.411, 0.7383, 0.05987, 0.6385, 0.7673, 0.05987, 0.6385, 0.7673, 0.05987, 0.6385, 0.7673, 0.05987, 0.6385, 0.7673, 0.05646, 0.9214, -0.3845, 0.05646, 0.9214, -0.3845, 0.05646, 0.9214, -0.3845, -0.4708, 0.882, -0.0195, -0.4708, 0.882, -0.0195, -0.4708, 0.882, -0.0195, -0.4708, 0.882, -0.0195, 0.5135, 0.8579, -0.01657, 0.5135, 0.8579, -0.01657, 0.5135, 0.8579, -0.01657, 0.5135, 0.8579, -0.01657, -0.5834, -0.8122, -0.001502, -0.5834, -0.8122, -0.001502, -0.5834, -0.8122, -0.001502, -0.5834, -0.8122, -0.001502, -0.001131, 1.0, 0.001545, -0.001131, 1.0, 0.001545, -0.001131, 1.0, 0.001545, 0.1479, 0.9868, -0.06523, 0.1479, 0.9868, -0.06523, 0.1479, 0.9868, -0.06523, -0.009328, 0.9961, -0.08804, -0.009328, 0.9961, -0.08804, -0.009328, 0.9961, -0.08804, -0.001126, 1.0, -1.604e-05, -0.001126, 1.0, -1.604e-05, -0.001126, 1.0, -1.604e-05, -0.06685, -0.9971, 0.03499, -0.06685, -0.9971, 0.03499, -0.06685, -0.9971, 0.03499, -0.06685, -0.9971, 0.03499, 0.3076, -0.9134, 0.2667, 0.3076, -0.9134, 0.2667, 0.3076, -0.9134, 0.2667, 0.3076, -0.9134, 0.2667, 0.008523, 0.9999, -0.006103, 0.008523, 0.9999, -0.006103, 0.008523, 0.9999, -0.006103, 0.008523, 0.9999, -0.006103, 0.9217, -0.3224, -0.2158, 0.9217, -0.3224, -0.2158, 0.9217, -0.3224, -0.2158, 0.9217, -0.3224, -0.2158, 0.4414, -0.897, -0.02377, 0.4414, -0.897, -0.02377, 0.4414, -0.897, -0.02377, 0.4414, -0.897, -0.02377, -0.9387, -0.3446, 0.005582, -0.9387, -0.3446, 0.005582, -0.9387, -0.3446, 0.005582, -0.9387, -0.3446, 0.005582, -0.2767, -0.911, 0.3059, -0.2767, -0.911, 0.3059, -0.2767, -0.911, 0.3059, -0.2767, -0.911, 0.3059, 0.002294, -0.9011, 0.4337, 0.002294, -0.9011, 0.4337, 0.002294, -0.9011, 0.4337, 0.002294, -0.9011, 0.4337, -0.3898, -0.8408, 0.3756, -0.3898, -0.8408, 0.3756, -0.3898, -0.8408, 0.3756, -0.3898, -0.8408, 0.3756, -0.9186, 0.3144, 0.2393, -0.9186, 0.3144, 0.2393, -0.9186, 0.3144, 0.2393, -0.9186, 0.3144, 0.2393, -0.5869, -0.7376, 0.3339, -0.5869, -0.7376, 0.3339, -0.5869, -0.7376, 0.3339, -0.5869, -0.7376, 0.3339, 0.01608, -0.9467, 0.3217, 0.01608, -0.9467, 0.3217, 0.01608, -0.9467, 0.3217, 0.01608, -0.9467, 0.3217, 0.0002562, 0.9998, -0.01833, 0.0002562, 0.9998, -0.01833, 0.0002562, 0.9998, -0.01833, 0.8992, -0.4161, -0.1355, 0.8992, -0.4161, -0.1355, 0.8992, -0.4161, -0.1355, 0.8992, -0.4161, -0.1355, -0.01448, -0.9821, 0.1876, -0.01448, -0.9821, 0.1876, -0.01448, -0.9821, 0.1876, -0.01448, -0.9821, 0.1876, -0.9087, -0.4106, 0.07549, -0.9087, -0.4106, 0.07549, -0.9087, -0.4106, 0.07549, -0.9087, -0.4106, 0.07549, -0.4619, -0.8615, 0.211, -0.4619, -0.8615, 0.211, -0.4619, -0.8615, 0.211, -0.4619, -0.8615, 0.211, 0.00796, 0.9999, 0.006302, 0.00796, 0.9999, 0.006302, 0.00796, 0.9999, 0.006302, 0.00796, 0.9999, 0.006302, 0.0002591, 1.0, 0.002462, 0.0002591, 1.0, 0.002462, 0.0002591, 1.0, 0.002462, 0.0002591, 1.0, 0.002462, 0.3354, -0.9365, 0.1018, 0.3354, -0.9365, 0.1018, 0.3354, -0.9365, 0.1018, 0.3354, -0.9365, 0.1018])] * 3)])
me_plane = bpy.data.meshes.new('Plane')
me_plane.from_pydata([(-0.04508, 2.388, -0.6784), (-0.3331, 2.394, 0.3302), (-3.481, 2.393, 3.038), (-3.529, 2.394, 1.088), (-0.5636, 2.392, 3.038), (-3.427, 2.393, 3.7), (-3.235, 2.394, 4.16), (-0.647, 2.392, 3.703), (-2.852, 2.393, 4.497), (-0.8019, 2.393, 4.158), (-2.234, 2.393, 4.665), (-2.724, 2.394, -4.016), (-2.274, 2.394, -4.405), (-1.173, 2.393, 4.503), (-1.618, 2.394, 4.669), (-2.096, 2.596, -4.346), (-1.859, 2.595, -4.301), (-0.1021, 2.394, -4.012), (0.06754, 2.392, -3.493), (-1.622, 2.395, -4.639), (-1.074, 2.394, -4.635), (-3.287, 2.589, 2.769), (-3.177, 2.543, 3.346), (-1.198, 2.579, -4.571), (-1.094, 2.59, -4.364), (-0.5924, 2.592, -4.327), (-3.585, 2.393, -2.13), (-3.414, 2.393, -2.738), (-0.4486, 2.395, -4.403), (-0.6961, 2.394, -4.535), (-3.676, 2.393, -1.398), (0.1542, 2.392, -2.733), (0.1177, 2.393, -1.878), (-3.659, 2.393, -0.577), (-1.072, 3.63, 0.9539), (-0.7787, 2.592, 1.216), (-0.851, 3.561, 0.2545), (-0.2854, 2.597, -0.6722), (-0.6613, 3.39, -0.6243), (-0.07871, 2.628, -1.327), (-0.5859, 3.286, -1.437), (-0.04064, 2.604, -2.24), (-0.5371, 3.098, -2.062), (-0.6072, 2.933, -2.93), (-0.1323, 2.59, -3.306), (-0.4328, 2.591, -4.047), (-2.321, 2.788, -3.599), (-1.773, 2.915, -3.666), (-1.263, 3.168, -2.961), (-1.142, 2.87, -3.775), (-2.692, 3.035, -2.407), (-2.175, 3.391, -2.134), (-2.926, 3.185, -1.404), (-1.372, 3.561, -1.432), (-2.967, 3.414, -0.3564), (-2.456, 3.789, -0.03022), (-1.609, 3.859, 0.1503), (-2.984, 3.56, 0.9449), (-2.412, 3.932, 0.8835), (-1.744, 3.992, 0.8897), (-2.716, 2.589, -3.614), (-3.372, 2.599, 1.199), (-3.387, 2.594, 0.3232), (-3.428, 2.59, -0.6727), (-3.243, 2.61, -2.476), (-2.018, 2.395, -4.542), (-0.119, 2.583, -3.892), (-3.038, 2.58, -3.465), (-1.175, 2.575, 4.428), (-1.399, 2.589, 4.295), (-1.628, 2.58, 4.597), (-3.39, 2.603, -2.42), (-2.177, 2.566, 4.353), (0.09837, 2.577, -2.658), (-3.564, 2.596, -1.36), (-3.099, 2.393, -3.492), (-0.6286, 2.593, 1.142), (-3.34, 2.591, 3.521), (-0.806, 2.589, 2.461), (-3.107, 2.589, 3.839), (-0.68, 2.584, 3.559), (-3.197, 2.575, 4.096), (-0.9904, 2.589, 3.842), (-2.824, 2.57, 4.442), (-2.718, 2.59, 4.235), (-0.8387, 2.576, 4.1), (-3.141, 2.388, -3.57), (-3.591, 2.388, -2.401), (-1.604, 2.388, 4.806), (-1.15, 2.388, 4.633), (-3.278, 2.122, 4.28), (-2.759, 2.388, -4.111), (-0.7747, 2.388, 4.28), (-3.504, 2.122, 3.693), (-2.184, 2.388, -4.596), (-0.5582, 2.388, 3.541), (-0.5033, 2.388, 1.329), (-3.575, 2.122, 1.129), (-0.5253, 2.389, 1.228), (-3.737, 2.122, -1.322), (-1.633, 2.122, -4.76), (-2.137, 2.122, -4.62), (-0.4733, 2.122, -4.573), (-1.071, 2.122, -4.76), (0.2207, 2.388, -2.495), (-3.141, 2.122, -3.57), (-2.232, 2.122, 4.806), (-1.604, 2.122, 4.806), (0.1199, 2.388, -3.57), (-2.759, 2.122, -4.111), (-0.7747, 2.122, 4.28), (-1.15, 2.122, 4.633), (-0.5538, 2.122, 3.561), (-0.4893, 2.122, 1.177), (0.1199, 2.122, -3.57), (-0.05328, 2.122, -4.111), (-3.563, 2.122, -2.507), (-2.881, 2.122, 4.633), (-0.5174, 2.388, -4.599), (-0.05328, 2.388, -4.111), (-2.232, 2.388, 4.806), (-1.633, 2.388, -4.76), (-1.071, 2.388, -4.76), (0.2149, 2.122, -2.367), (-3.739, 2.388, -1.226), (-3.571, 2.388, 1.205), (-0.02154, 2.122, -0.6408), (-3.504, 2.388, 3.709), (-3.278, 2.388, 4.28), (-2.881, 2.388, 4.633), (-2.149, 2.555, -4.434), (-2.709, 2.553, -3.964), (-3.485, 2.561, -2.387), (-3.645, 2.556, -1.29), (-3.488, 2.554, 1.099), (-3.419, 2.554, 3.564), (-2.213, 2.553, 4.619), (-0.5479, 2.55, -4.424), (0.03693, 2.553, -3.449), (0.06485, 2.569, -1.742), (-0.09897, 2.557, -0.6355), (-0.542, 2.548, 1.079), (-0.5977, 2.554, 3.003), (-1.635, 2.553, -4.586), (-0.9185, 2.542, 3.127), (-1.764, 3.876, 0.9805), (-1.131, 3.495, 1.034), (-2.885, 2.543, 4.02), (-1.079, 2.543, 3.842), (-1.374, 2.543, 4.181), (-2.937, 3.46, 1.036), (-2.414, 3.825, 0.9763), (-3.267, 2.547, 1.304), (-0.8421, 2.545, 1.282), (-3.267, 2.547, 0.2232), (-2.928, 3.457, 0.2012), (-2.461, 3.804, 0.2407), (-1.795, 3.842, 0.2631), (-0.6349, 3.216, -1.667), (-1.404, 3.433, -1.782), (-1.109, 2.787, -3.685), (-0.6988, 2.68, -3.482), (-3.171, 2.551, -1.809), (-1.064, 2.555, -4.168), (-1.728, 2.547, -4.186), (-2.398, 2.549, -3.837), (-0.1938, 2.569, -1.815), (-0.3886, 2.547, -3.837), (-0.93, 3.485, 0.2582), (-0.6099, 2.547, 0.2233), (-1.624, 2.79, -3.685), (-2.051, 2.686, -3.481), (-2.039, 3.446, -1.792), (-2.846, 3.135, -1.644)], [], [(24, 25, 23), (15, 16, 23), (34, 35, 36), (41, 43, 42), (48, 47, 51), (51, 50, 52), (24, 49, 45), (62, 54, 63), (45, 66, 25), (68, 69, 70), (74, 64, 71), (74, 63, 64), (41, 39, 73), (77, 79, 21), (76, 78, 80), (80, 82, 85), (65, 94, 12), (7, 95, 4), (4, 96, 98), (32, 0, 104), (114, 123, 105), (116, 113, 99), (99, 117, 97), (102, 115, 103), (115, 100, 103), (96, 113, 98), (95, 112, 96), (27, 87, 26), (30, 124, 33), (123, 126, 113), (12, 130, 65), (26, 132, 27), (135, 81, 77), (25, 66, 137), (137, 28, 29), (66, 73, 138), (39, 140, 139), (80, 142, 76), (78, 144, 82), (79, 147, 22), (84, 72, 147), (40, 38, 37, 39), (42, 40, 39, 41), (46, 50, 51, 47), (43, 41, 44), (43, 44, 45), (48, 49, 47), (51, 52, 54, 55), (53, 48, 51), (51, 55, 56, 53), (55, 54, 57, 58), (55, 58, 59, 56), (49, 24, 16, 47), (16, 60, 46), (49, 48, 43, 45), (48, 53, 40, 42), (42, 43, 48), (53, 56, 38, 40), (56, 59, 34, 36), (36, 38, 56), (62, 61, 57, 54), (16, 46, 47), (52, 64, 63, 54), (60, 64, 50, 46), (52, 50, 64), (60, 67, 71, 64), (24, 45, 25), (73, 66, 44, 41), (70, 69, 72), (45, 44, 66), (23, 16, 24), (62, 63, 74, 61), (76, 39, 37, 35), (84, 79, 81, 83), (61, 77, 21), (76, 35, 78), (77, 81, 79), (80, 78, 82), (16, 15, 67, 60), (84, 83, 70, 72), (69, 68, 85, 82), (87, 27, 75, 86), (89, 13, 14, 88), (86, 75, 11, 91), (92, 9, 13, 89), (91, 11, 12, 94), (95, 7, 9, 92), (104, 108, 18, 31), (4, 95, 96), (0, 1, 98), (31, 32, 104), (114, 105, 109, 115), (111, 112, 110), (116, 123, 113), (101, 100, 115, 109), (105, 123, 116), (99, 113, 117), (93, 97, 117), (117, 113, 112), (117, 112, 111), (90, 93, 117), (111, 107, 106, 117), (102, 118, 119, 115), (105, 86, 91, 109), (111, 89, 88, 107), (116, 87, 86, 105), (107, 88, 120, 106), (115, 119, 108, 114), (100, 121, 122, 103), (114, 108, 104, 123), (99, 124, 87, 116), (103, 122, 118, 102), (101, 94, 121, 100), (38, 36, 35, 37), (97, 125, 124, 99), (123, 104, 0, 126), (126, 0, 98, 113), (93, 127, 125, 97), (90, 128, 127, 93), (96, 112, 113), (117, 129, 128, 90), (112, 95, 92, 110), (106, 120, 129, 117), (109, 91, 94, 101), (110, 92, 89, 111), (88, 14, 10, 120), (121, 19, 20, 122), (124, 30, 26, 87), (118, 122, 20, 29), (94, 65, 19, 121), (125, 3, 33, 124), (125, 127, 2, 3), (127, 128, 6, 5), (5, 2, 127), (128, 129, 8, 6), (129, 120, 10, 8), (119, 118, 28, 17), (108, 119, 17, 18), (29, 28, 118), (130, 12, 11, 131), (15, 130, 131, 67), (131, 11, 75, 67), (67, 75, 27, 132), (133, 132, 26, 30), (132, 71, 67), (74, 71, 132, 133), (134, 133, 33, 3), (30, 33, 133), (61, 74, 133, 134), (135, 134, 3, 2), (77, 61, 134, 135), (81, 135, 5, 6), (2, 5, 135), (83, 81, 6, 8), (83, 8, 10, 136), (17, 28, 137, 66), (136, 70, 83), (18, 17, 66, 138), (31, 18, 138, 73), (32, 31, 73, 139), (32, 139, 140, 0), (73, 39, 139), (141, 140, 39, 76), (1, 0, 140, 141), (98, 141, 142, 4), (141, 98, 1), (76, 142, 141), (4, 142, 80, 7), (7, 80, 85, 9), (9, 85, 68, 13), (13, 68, 70, 14), (14, 70, 136, 10), (23, 20, 19, 143), (20, 23, 137, 29), (25, 137, 23), (143, 19, 65, 130), (23, 143, 130, 15), (145, 146, 34, 59), (146, 153, 35, 34), (21, 79, 22), (82, 144, 148), (79, 84, 147), (149, 69, 82, 148), (151, 58, 57, 150), (150, 57, 61, 152), (145, 59, 58, 151), (69, 149, 72), (152, 61, 21, 22), (153, 144, 78, 35), (156, 151, 150, 155), (144, 153, 152), (22, 149, 144), (148, 144, 149), (149, 147, 72), (22, 147, 149), (22, 144, 152), (152, 153, 154), (157, 145, 151, 156), (161, 158, 159, 160), (165, 162, 163, 164), (169, 153, 146, 168), (163, 166, 167), (157, 168, 146, 145), (154, 155, 150, 152), (171, 165, 164, 170), (170, 164, 163, 160), (167, 161, 160, 163), (171, 170, 172, 173), (171, 173, 162, 165), (170, 160, 159, 172), (161, 167, 166, 158), (158, 166, 169, 168), (172, 159, 157, 156), (173, 155, 154, 162), (173, 172, 156, 155), (163, 153, 169, 166), (162, 154, 153, 163), (159, 158, 168, 157)])
_uv = me_plane.uv_layers.new(name='UVMap')
_uv.uv.foreach_set('vector', [0.07401, 0.5355, 0.08066, 0.5614, 0.06235, 0.5318, 0.0672, 0.4819, 0.07358, 0.4947, 0.06235, 0.5318, 0.8789, 0.435, 0.9287, 0.4024, 0.8922, 0.469, 0.9615, 0.6106, 0.9214, 0.6487, 0.9221, 0.5966, 0.8828, 0.6484, 0.8529, 0.6938, 0.8271, 0.6023, 0.8271, 0.6023, 0.7914, 0.625, 0.7771, 0.5665, 0.8951, 0.7369, 0.89, 0.6988, 0.9336, 0.7139, 0.7194, 0.4728, 0.7759, 0.5066, 0.725, 0.532, 0.09872, 0.567, 0.1062, 0.5834, 0.08066, 0.5614, 0.5599, 0.4503, 0.549, 0.4401, 0.565, 0.4255, 0.217, 0.3747, 0.1581, 0.4016, 0.1603, 0.3943, 0.217, 0.3747, 0.2565, 0.3745, 0.1581, 0.4016, 0.1971, 0.5763, 0.2479, 0.5676, 0.1751, 0.5885, 0.4938, 0.3466, 0.5115, 0.3577, 0.4527, 0.3526, 0.3865, 0.5205, 0.4591, 0.4931, 0.5208, 0.4861, 0.5208, 0.4861, 0.5313, 0.4653, 0.5469, 0.4706, 0.5795, 0.2057, 0.5811, 0.214, 0.5698, 0.2182, 0.1334, 0.06055, 0.1422, 0.05759, 0.1717, 0.05933, 0.1717, 0.05933, 0.27, 0.06598, 0.2748, 0.06849, 0.4526, 0.0658, 0.3861, 0.06075, 0.4905, 0.06767, 0.05966, 0.8213, 0.1071, 0.7732, 0.1834, 0.9564, 0.243, 0.9326, 0.279, 0.6656, 0.2986, 0.8953, 0.2986, 0.8953, 0.5135, 0.6344, 0.3948, 0.7963, 0.04165, 0.8837, 0.04381, 0.849, 0.05551, 0.9158, 0.04381, 0.849, 0.07684, 0.9391, 0.05551, 0.9158, 0.27, 0.06598, 0.2792, 0.05033, 0.2748, 0.06849, 0.1422, 0.05759, 0.1397, 0.04156, 0.27, 0.06598, 0.4688, 0.2669, 0.4503, 0.2729, 0.4354, 0.2709, 0.3957, 0.2701, 0.3844, 0.2716, 0.3516, 0.2633, 0.1071, 0.7732, 0.1864, 0.716, 0.279, 0.6656, 0.05544, 0.4686, 0.06173, 0.4797, 0.04969, 0.485, 0.1713, 0.3729, 0.1609, 0.3883, 0.1397, 0.3875, 0.4958, 0.3417, 0.5251, 0.3503, 0.4938, 0.3466, 0.08066, 0.5614, 0.1062, 0.5834, 0.07563, 0.5648, 0.07563, 0.5648, 0.07243, 0.576, 0.06143, 0.5624, 0.1062, 0.5834, 0.1751, 0.5885, 0.1305, 0.5897, 0.2479, 0.5676, 0.2871, 0.5631, 0.2259, 0.5801, 0.5208, 0.4861, 0.4922, 0.4988, 0.3865, 0.5205, 0.4591, 0.4931, 0.4936, 0.4769, 0.5313, 0.4653, 0.5115, 0.3577, 0.5214, 0.3686, 0.485, 0.3574, 0.5355, 0.3733, 0.5465, 0.4001, 0.5214, 0.3686, 0.9151, 0.56, 0.9082, 0.5148, 0.9587, 0.5157, 0.9618, 0.5622, 0.9221, 0.5966, 0.9151, 0.56, 0.9618, 0.5622, 0.9615, 0.6106, 0.8226, 0.6927, 0.7914, 0.625, 0.8271, 0.6023, 0.8529, 0.6938, 0.9214, 0.6487, 0.9615, 0.6106, 0.9535, 0.6737, 0.9214, 0.6487, 0.9535, 0.6737, 0.9336, 0.7139, 0.8828, 0.6484, 0.89, 0.6988, 0.8529, 0.6938, 0.8271, 0.6023, 0.7771, 0.5665, 0.7759, 0.5066, 0.8094, 0.4863, 0.8687, 0.5601, 0.8828, 0.6484, 0.8271, 0.6023, 0.8271, 0.6023, 0.8094, 0.4863, 0.8507, 0.4756, 0.8687, 0.5601, 0.8094, 0.4863, 0.7759, 0.5066, 0.7766, 0.438, 0.8102, 0.4389, 0.8094, 0.4863, 0.8102, 0.4389, 0.8424, 0.4387, 0.8507, 0.4756, 0.89, 0.6988, 0.8951, 0.7369, 0.8502, 0.7336, 0.8529, 0.6938, 0.8502, 0.7336, 0.795, 0.6995, 0.8226, 0.6927, 0.89, 0.6988, 0.8828, 0.6484, 0.9214, 0.6487, 0.9336, 0.7139, 0.8828, 0.6484, 0.8687, 0.5601, 0.9151, 0.56, 0.9221, 0.5966, 0.9221, 0.5966, 0.9214, 0.6487, 0.8828, 0.6484, 0.8687, 0.5601, 0.8507, 0.4756, 0.9082, 0.5148, 0.9151, 0.56, 0.8507, 0.4756, 0.8424, 0.4387, 0.8789, 0.435, 0.8922, 0.469, 0.8922, 0.469, 0.9082, 0.5148, 0.8507, 0.4756, 0.7194, 0.4728, 0.7219, 0.4175, 0.7766, 0.438, 0.7759, 0.5066, 0.8502, 0.7336, 0.8226, 0.6927, 0.8529, 0.6938, 0.7771, 0.5665, 0.7532, 0.6367, 0.725, 0.532, 0.7759, 0.5066, 0.795, 0.6995, 0.7532, 0.6367, 0.7914, 0.625, 0.8226, 0.6927, 0.7771, 0.5665, 0.7914, 0.625, 0.7532, 0.6367, 0.1019, 0.4427, 0.1055, 0.4226, 0.1603, 0.3943, 0.1581, 0.4016, 0.07401, 0.5355, 0.09872, 0.567, 0.08066, 0.5614, 0.1751, 0.5885, 0.1062, 0.5834, 0.1373, 0.579, 0.1971, 0.5763, 0.565, 0.4255, 0.549, 0.4401, 0.5465, 0.4001, 0.09872, 0.567, 0.1373, 0.579, 0.1062, 0.5834, 0.06235, 0.5318, 0.07358, 0.4947, 0.07401, 0.5355, 0.3131, 0.3665, 0.2565, 0.3745, 0.217, 0.3747, 0.3628, 0.3599, 0.3865, 0.5205, 0.2479, 0.5676, 0.2835, 0.5521, 0.3892, 0.5105, 0.5355, 0.3733, 0.5115, 0.3577, 0.5251, 0.3503, 0.5452, 0.366, 0.3628, 0.3599, 0.4938, 0.3466, 0.4527, 0.3526, 0.3865, 0.5205, 0.3892, 0.5105, 0.4591, 0.4931, 0.4938, 0.3466, 0.5251, 0.3503, 0.5115, 0.3577, 0.5208, 0.4861, 0.4591, 0.4931, 0.5313, 0.4653, 0.07358, 0.4947, 0.0672, 0.4819, 0.1055, 0.4226, 0.1019, 0.4427, 0.5355, 0.3733, 0.5452, 0.366, 0.565, 0.4255, 0.5465, 0.4001, 0.549, 0.4401, 0.5599, 0.4503, 0.5469, 0.4706, 0.5313, 0.4653, 0.4503, 0.2729, 0.4688, 0.2669, 0.5134, 0.2553, 0.5184, 0.2583, 0.08075, 0.08104, 0.08807, 0.08301, 0.07649, 0.1049, 0.06859, 0.1035, 0.5184, 0.2583, 0.5134, 0.2553, 0.545, 0.2393, 0.5509, 0.2418, 0.1011, 0.0641, 0.1076, 0.06637, 0.08807, 0.08301, 0.08075, 0.08104, 0.5509, 0.2418, 0.545, 0.2393, 0.5698, 0.2182, 0.5811, 0.214, 0.1422, 0.05759, 0.1334, 0.06055, 0.1076, 0.06637, 0.1011, 0.0641, 0.4905, 0.06767, 0.548, 0.08289, 0.5422, 0.0849, 0.5018, 0.07225, 0.1717, 0.05933, 0.1422, 0.05759, 0.27, 0.06598, 0.3861, 0.06075, 0.3288, 0.06665, 0.2748, 0.06849, 0.5018, 0.07225, 0.4526, 0.0658, 0.4905, 0.06767, 0.05966, 0.8213, 0.1834, 0.9564, 0.1465, 0.9611, 0.04381, 0.849, 0.4478, 0.5627, 0.3818, 0.5801, 0.4189, 0.5605, 0.243, 0.9326, 0.1071, 0.7732, 0.279, 0.6656, 0.102, 0.9539, 0.07684, 0.9391, 0.04381, 0.849, 0.1465, 0.9611, 0.1834, 0.9564, 0.1071, 0.7732, 0.243, 0.9326, 0.2986, 0.8953, 0.279, 0.6656, 0.5135, 0.6344, 0.4973, 0.695, 0.3948, 0.7963, 0.5135, 0.6344, 0.5135, 0.6344, 0.279, 0.6656, 0.3818, 0.5801, 0.5135, 0.6344, 0.3818, 0.5801, 0.4478, 0.5627, 0.5139, 0.6643, 0.4973, 0.695, 0.5135, 0.6344, 0.4478, 0.5627, 0.4722, 0.5749, 0.496, 0.6009, 0.5135, 0.6344, 0.6083, 0.116, 0.595, 0.1256, 0.5747, 0.09741, 0.5842, 0.08536, 0.5241, 0.2729, 0.5184, 0.2583, 0.5509, 0.2418, 0.5597, 0.2548, 0.06828, 0.07117, 0.08075, 0.08104, 0.06859, 0.1035, 0.05347, 0.09858, 0.4582, 0.2875, 0.4503, 0.2729, 0.5184, 0.2583, 0.5241, 0.2729, 0.05347, 0.09858, 0.06859, 0.1035, 0.06389, 0.1371, 0.04776, 0.1375, 0.5842, 0.08536, 0.5747, 0.09741, 0.548, 0.08289, 0.5541, 0.06872, 0.6108, 0.1911, 0.5955, 0.1866, 0.6004, 0.156, 0.6167, 0.1561, 0.5541, 0.06872, 0.548, 0.08289, 0.4905, 0.06767, 0.4858, 0.05183, 0.3882, 0.2877, 0.3844, 0.2716, 0.4503, 0.2729, 0.4582, 0.2875, 0.6167, 0.1561, 0.6004, 0.156, 0.595, 0.1256, 0.6083, 0.116, 0.5959, 0.2207, 0.5811, 0.214, 0.5955, 0.1866, 0.6108, 0.1911, 0.9082, 0.5148, 0.8922, 0.469, 0.9287, 0.4024, 0.9587, 0.5157, 0.2493, 0.2591, 0.2484, 0.2432, 0.3844, 0.2716, 0.3882, 0.2877, 0.4858, 0.05183, 0.4905, 0.06767, 0.3861, 0.06075, 0.386, 0.04521, 0.386, 0.04521, 0.3861, 0.06075, 0.2748, 0.06849, 0.2792, 0.05033, 0.1067, 0.2245, 0.1119, 0.2106, 0.2484, 0.2432, 0.2493, 0.2591, 0.07439, 0.2055, 0.08489, 0.1944, 0.1119, 0.2106, 0.1067, 0.2245, 0.27, 0.06598, 0.1397, 0.04156, 0.2792, 0.05033, 0.05548, 0.1785, 0.06989, 0.172, 0.08489, 0.1944, 0.07439, 0.2055, 0.1397, 0.04156, 0.1422, 0.05759, 0.1011, 0.0641, 0.09357, 0.05017, 0.04776, 0.1375, 0.06389, 0.1371, 0.06989, 0.172, 0.05548, 0.1785, 0.5597, 0.2548, 0.5509, 0.2418, 0.5811, 0.214, 0.5959, 0.2207, 0.09357, 0.05017, 0.1011, 0.0641, 0.08075, 0.08104, 0.06828, 0.07117, 0.06859, 0.1035, 0.07649, 0.1049, 0.07225, 0.1373, 0.06389, 0.1371, 0.5955, 0.1866, 0.5883, 0.1856, 0.5929, 0.156, 0.6004, 0.156, 0.3844, 0.2716, 0.3957, 0.2701, 0.4354, 0.2709, 0.4503, 0.2729, 0.595, 0.1256, 0.6004, 0.156, 0.5929, 0.156, 0.5908, 0.1341, 0.5811, 0.214, 0.5795, 0.2057, 0.5883, 0.1856, 0.5955, 0.1866, 0.2484, 0.2432, 0.2554, 0.2416, 0.3516, 0.2633, 0.3844, 0.2716, 0.2484, 0.2432, 0.1119, 0.2106, 0.15, 0.2188, 0.2554, 0.2416, 0.1119, 0.2106, 0.08489, 0.1944, 0.09192, 0.1933, 0.1135, 0.2077, 0.1135, 0.2077, 0.15, 0.2188, 0.1119, 0.2106, 0.08489, 0.1944, 0.06989, 0.172, 0.07747, 0.1712, 0.09192, 0.1933, 0.06989, 0.172, 0.06389, 0.1371, 0.07225, 0.1373, 0.07747, 0.1712, 0.5747, 0.09741, 0.595, 0.1256, 0.5855, 0.1197, 0.5684, 0.09901, 0.548, 0.08289, 0.5747, 0.09741, 0.5684, 0.09901, 0.5422, 0.0849, 0.5908, 0.1341, 0.5855, 0.1197, 0.595, 0.1256, 0.06173, 0.4797, 0.05544, 0.4686, 0.0737, 0.4394, 0.08155, 0.4449, 0.0672, 0.4819, 0.06173, 0.4797, 0.08155, 0.4449, 0.1055, 0.4226, 0.08155, 0.4449, 0.0737, 0.4394, 0.09996, 0.4133, 0.1055, 0.4226, 0.1055, 0.4226, 0.09996, 0.4133, 0.1397, 0.3875, 0.1609, 0.3883, 0.2199, 0.3689, 0.1609, 0.3883, 0.1713, 0.3729, 0.2105, 0.3608, 0.1609, 0.3883, 0.1603, 0.3943, 0.1055, 0.4226, 0.217, 0.3747, 0.1603, 0.3943, 0.1609, 0.3883, 0.2199, 0.3689, 0.3564, 0.3526, 0.2199, 0.3689, 0.2554, 0.3531, 0.3548, 0.3429, 0.2105, 0.3608, 0.2554, 0.3531, 0.2199, 0.3689, 0.3628, 0.3599, 0.217, 0.3747, 0.2199, 0.3689, 0.3564, 0.3526, 0.4958, 0.3417, 0.3564, 0.3526, 0.3548, 0.3429, 0.4643, 0.333, 0.4938, 0.3466, 0.3628, 0.3599, 0.3564, 0.3526, 0.4958, 0.3417, 0.5251, 0.3503, 0.4958, 0.3417, 0.5036, 0.3326, 0.5307, 0.341, 0.4643, 0.333, 0.5036, 0.3326, 0.4958, 0.3417, 0.5452, 0.366, 0.5251, 0.3503, 0.5307, 0.341, 0.5533, 0.3596, 0.5452, 0.366, 0.5533, 0.3596, 0.5697, 0.3924, 0.5607, 0.3954, 0.09754, 0.5923, 0.07243, 0.576, 0.07563, 0.5648, 0.1062, 0.5834, 0.5607, 0.3954, 0.565, 0.4255, 0.5452, 0.366, 0.1285, 0.5991, 0.09754, 0.5923, 0.1062, 0.5834, 0.1305, 0.5897, 0.1727, 0.5992, 0.1285, 0.5991, 0.1305, 0.5897, 0.1751, 0.5885, 0.2218, 0.5899, 0.1727, 0.5992, 0.1751, 0.5885, 0.2259, 0.5801, 0.2218, 0.5899, 0.2259, 0.5801, 0.2871, 0.5631, 0.2903, 0.5723, 0.1751, 0.5885, 0.2479, 0.5676, 0.2259, 0.5801, 0.3838, 0.5263, 0.2871, 0.5631, 0.2479, 0.5676, 0.3865, 0.5205, 0.3439, 0.5508, 0.2903, 0.5723, 0.2871, 0.5631, 0.3838, 0.5263, 0.3966, 0.5321, 0.3838, 0.5263, 0.4922, 0.4988, 0.4958, 0.5076, 0.3838, 0.5263, 0.3966, 0.5321, 0.3439, 0.5508, 0.3865, 0.5205, 0.4922, 0.4988, 0.3838, 0.5263, 0.4958, 0.5076, 0.4922, 0.4988, 0.5208, 0.4861, 0.532, 0.4934, 0.532, 0.4934, 0.5208, 0.4861, 0.5469, 0.4706, 0.5553, 0.4775, 0.5553, 0.4775, 0.5469, 0.4706, 0.5599, 0.4503, 0.5705, 0.4533, 0.5705, 0.4533, 0.5599, 0.4503, 0.565, 0.4255, 0.5754, 0.4265, 0.5754, 0.4265, 0.565, 0.4255, 0.5607, 0.3954, 0.5697, 0.3924, 0.06235, 0.5318, 0.05194, 0.5403, 0.04732, 0.5088, 0.05692, 0.5083, 0.05194, 0.5403, 0.06235, 0.5318, 0.07563, 0.5648, 0.06143, 0.5624, 0.08066, 0.5614, 0.07563, 0.5648, 0.06235, 0.5318, 0.05692, 0.5083, 0.04732, 0.5088, 0.04969, 0.485, 0.06173, 0.4797, 0.06235, 0.5318, 0.05692, 0.5083, 0.06173, 0.4797, 0.0672, 0.4819, 0.8423, 0.4309, 0.8806, 0.4267, 0.8789, 0.435, 0.8424, 0.4387, 0.8806, 0.4267, 0.9279, 0.3968, 0.9287, 0.4024, 0.8789, 0.435, 0.4527, 0.3526, 0.5115, 0.3577, 0.485, 0.3574, 0.5313, 0.4653, 0.4936, 0.4769, 0.5305, 0.461, 0.5115, 0.3577, 0.5355, 0.3733, 0.5214, 0.3686, 0.5432, 0.4423, 0.549, 0.4401, 0.5313, 0.4653, 0.5305, 0.461, 0.808, 0.432, 0.8102, 0.4389, 0.7766, 0.438, 0.7745, 0.431, 0.7745, 0.431, 0.7766, 0.438, 0.7219, 0.4175, 0.7219, 0.4113, 0.8423, 0.4309, 0.8424, 0.4387, 0.8102, 0.4389, 0.808, 0.432, 0.549, 0.4401, 0.5432, 0.4423, 0.5465, 0.4001, 0.3702, 0.3649, 0.3628, 0.3599, 0.4527, 0.3526, 0.485, 0.3574, 0.3922, 0.5052, 0.4936, 0.4769, 0.4591, 0.4931, 0.3892, 0.5105, 0.8662, 0.1337, 0.8643, 0.09203, 0.9021, 0.09046, 0.898, 0.1383, 0.5207, 0.7974, 0.624, 0.8072, 0.6028, 0.9418, 0.4904, 0.9186, 0.4599, 0.8139, 0.5207, 0.7974, 0.4797, 0.7993, 0.5207, 0.7974, 0.4599, 0.8139, 0.4599, 0.8139, 0.4568, 0.897, 0.4446, 0.8562, 0.4904, 0.9186, 0.4568, 0.897, 0.4599, 0.8139, 0.4904, 0.9186, 0.5207, 0.7974, 0.6028, 0.9418, 0.6028, 0.9418, 0.624, 0.8072, 0.6629, 0.9506, 0.8297, 0.1329, 0.8263, 0.09249, 0.8643, 0.09203, 0.8662, 0.1337, 0.7749, 0.3532, 0.7691, 0.2452, 0.8131, 0.2469, 0.801, 0.3613, 0.8957, 0.9356, 0.7766, 0.962, 0.925, 0.8641, 0.9206, 0.9012, 0.7227, 0.1434, 0.7251, 0.08048, 0.783, 0.09352, 0.7788, 0.139, 0.925, 0.8641, 0.8014, 0.7965, 0.9122, 0.8239, 0.8297, 0.1329, 0.7788, 0.139, 0.783, 0.09352, 0.8263, 0.09249, 0.9533, 0.1444, 0.898, 0.1383, 0.9021, 0.09046, 0.9606, 0.08143, 0.8569, 0.35, 0.8769, 0.3722, 0.8381, 0.3915, 0.8307, 0.3599, 0.8307, 0.3599, 0.8381, 0.3915, 0.7995, 0.3934, 0.801, 0.3613, 0.759, 0.377, 0.7749, 0.3532, 0.801, 0.3613, 0.7995, 0.3934, 0.8569, 0.35, 0.8307, 0.3599, 0.8479, 0.2457, 0.8952, 0.2402, 0.8569, 0.35, 0.8952, 0.2402, 0.9293, 0.2582, 0.8769, 0.3722, 0.8307, 0.3599, 0.801, 0.3613, 0.8131, 0.2469, 0.8479, 0.2457, 0.7749, 0.3532, 0.759, 0.377, 0.7278, 0.2622, 0.7691, 0.2452, 0.7691, 0.2452, 0.7278, 0.2622, 0.7227, 0.1434, 0.7788, 0.139, 0.8479, 0.2457, 0.8131, 0.2469, 0.8297, 0.1329, 0.8662, 0.1337, 0.8952, 0.2402, 0.898, 0.1383, 0.9533, 0.1444, 0.9293, 0.2582, 0.8952, 0.2402, 0.8479, 0.2457, 0.8662, 0.1337, 0.898, 0.1383, 0.925, 0.8641, 0.624, 0.8072, 0.6847, 0.8029, 0.8014, 0.7965, 0.7766, 0.962, 0.6629, 0.9506, 0.624, 0.8072, 0.925, 0.8641, 0.8131, 0.2469, 0.7691, 0.2452, 0.7788, 0.139, 0.8297, 0.1329])
me_plane.materials.append(mat_pantofole)
me_plane.use_remesh_fix_poles = True
me_plane.use_remesh_preserve_attributes = False
me_plane.use_mirror_vertex_groups = False
me_plane.update()
me_plane.normals_split_custom_set([tuple(v) for v in zip(*[iter([-0.0002049, 0.9986, -0.05331, -0.0002049, 0.9986, -0.05331, -0.0002049, 0.9986, -0.05331, 0.008922, 0.9992, -0.03994, 0.008922, 0.9992, -0.03994, 0.008922, 0.9992, -0.03994, 0.9111, 0.3226, 0.2565, 0.9111, 0.3226, 0.2565, 0.9111, 0.3226, 0.2565, 0.6574, 0.7286, -0.1922, 0.6574, 0.7286, -0.1922, 0.6574, 0.7286, -0.1922, -0.04639, 0.9504, -0.3075, -0.04639, 0.9504, -0.3075, -0.04639, 0.9504, -0.3075, -0.4641, 0.8537, -0.2363, -0.4641, 0.8537, -0.2363, -0.4641, 0.8537, -0.2363, 0.1937, 0.8917, -0.409, 0.1937, 0.8917, -0.409, 0.1937, 0.8917, -0.409, -0.8777, 0.478, 0.03404, -0.8777, 0.478, 0.03404, -0.8777, 0.478, 0.03404, 0.03637, 0.9992, -0.01928, 0.03637, 0.9992, -0.01928, 0.03637, 0.9992, -0.01928, 0.03145, 0.9981, 0.05318, 0.03145, 0.9981, 0.05318, 0.03145, 0.9981, 0.05318, -0.05095, 0.9987, -0.00201, -0.05095, 0.9987, -0.00201, -0.05095, 0.9987, -0.00201, -0.007574, 0.9999, 0.01047, -0.007574, 0.9999, 0.01047, -0.007574, 0.9999, 0.01047, 0.1244, 0.992, -0.02122, 0.1244, 0.992, -0.02122, 0.1244, 0.992, -0.02122, 0.01221, 0.9999, -0.002067, 0.01221, 0.9999, -0.002067, 0.01221, 0.9999, -0.002067, 0.009966, 0.9999, 0.004208, 0.009966, 0.9999, 0.004208, 0.009966, 0.9999, 0.004208, 0.04336, 0.9987, 0.02664, 0.04336, 0.9987, 0.02664, 0.04336, 0.9987, 0.02664, -0.02559, 0.9986, -0.04535, -0.02559, 0.9986, -0.04535, -0.02559, 0.9986, -0.04535, 0.05695, 0.9984, 0.006594, 0.05695, 0.9984, 0.006594, 0.05695, 0.9984, 0.006594, 0.06064, 0.9982, 1.601e-05, 0.06064, 0.9982, 1.601e-05, 0.06064, 0.9982, 1.601e-05, 0.3507, 0.9351, 0.05112, 0.3507, 0.9351, 0.05112, 0.3507, 0.9351, 0.05112, 5.44e-05, -1.0, -0.0001785, 5.44e-05, -1.0, -0.0001785, 5.44e-05, -1.0, -0.0001785, 4.868e-06, -1.0, -6.459e-06, 4.868e-06, -1.0, -6.459e-06, 4.868e-06, -1.0, -6.459e-06, 0.0, -1.0, -2.106e-07, 0.0, -1.0, -2.106e-07, 0.0, -1.0, -2.106e-07, 2.91e-05, -1.0, -9.199e-05, 2.91e-05, -1.0, -9.199e-05, 2.91e-05, -1.0, -9.199e-05, 8.483e-07, -1.0, -5.357e-05, 8.483e-07, -1.0, -5.357e-05, 8.483e-07, -1.0, -5.357e-05, 0.9636, 0.1691, -0.2068, 0.9636, 0.1691, -0.2068, 0.9636, 0.1691, -0.2068, 0.9995, 0.01823, 0.02479, 0.9995, 0.01823, 0.02479, 0.9995, 0.01823, 0.02479, -0.06074, 0.998, -0.01849, -0.06074, 0.998, -0.01849, -0.06074, 0.998, -0.01849, -0.06848, 0.9977, 0.001294, -0.06848, 0.9977, 0.001294, -0.06848, 0.9977, 0.001294, 0.00025, -1.0, 6.436e-05, 0.00025, -1.0, 6.436e-05, 0.00025, -1.0, 6.436e-05, -0.4614, 0.2043, -0.8634, -0.4614, 0.2043, -0.8634, -0.4614, 0.2043, -0.8634, -0.9506, 0.1559, -0.2686, -0.9506, 0.1559, -0.2686, -0.9506, 0.1559, -0.2686, -0.3683, 0.9221, 0.1187, -0.3683, 0.9221, 0.1187, -0.3683, 0.9221, 0.1187, 0.2668, 0.9247, -0.2715, 0.2668, 0.9247, -0.2715, 0.2668, 0.9247, -0.2715, 0.4628, 0.1727, -0.8695, 0.4628, 0.1727, -0.8695, 0.4628, 0.1727, -0.8695, 0.3358, 0.9403, -0.05469, 0.3358, 0.9403, -0.05469, 0.3358, 0.9403, -0.05469, 0.6074, 0.7882, 0.09901, 0.6074, 0.7882, 0.09901, 0.6074, 0.7882, 0.09901, 0.4083, 0.9128, 0.01233, 0.4083, 0.9128, 0.01233, 0.4083, 0.9128, 0.01233, -0.8908, 0.4385, -0.119, -0.8908, 0.4385, -0.119, -0.8908, 0.4385, -0.119, 0.3048, 0.9431, -0.1327, 0.3048, 0.9431, -0.1327, 0.3048, 0.9431, -0.1327, 0.1044, 0.9522, -0.2871, 0.1044, 0.9522, -0.2871, 0.1044, 0.9522, -0.2871, 0.8435, 0.5196, 0.1361, 0.8435, 0.5196, 0.1361, 0.8435, 0.5196, 0.1361, 0.8435, 0.5196, 0.1361, 0.7518, 0.6576, -0.04794, 0.7518, 0.6576, -0.04794, 0.7518, 0.6576, -0.04794, 0.7518, 0.6576, -0.04794, -0.3372, 0.8819, -0.3296, -0.3372, 0.8819, -0.3296, -0.3372, 0.8819, -0.3296, -0.3372, 0.8819, -0.3296, 0.5536, 0.8308, -0.05833, 0.5536, 0.8308, -0.05833, 0.5536, 0.8308, -0.05833, 0.4718, 0.8611, -0.1894, 0.4718, 0.8611, -0.1894, 0.4718, 0.8611, -0.1894, 0.008032, 0.9393, -0.3429, 0.008032, 0.9393, -0.3429, 0.008032, 0.9393, -0.3429, -0.4651, 0.858, -0.218, -0.4651, 0.858, -0.218, -0.4651, 0.858, -0.218, -0.4651, 0.858, -0.218, 0.01194, 0.9687, -0.2481, 0.01194, 0.9687, -0.2481, 0.01194, 0.9687, -0.2481, -0.04094, 0.9808, -0.1908, -0.04094, 0.9808, -0.1908, -0.04094, 0.9808, -0.1908, -0.04094, 0.9808, -0.1908, -0.5481, 0.8302, -0.1017, -0.5481, 0.8302, -0.1017, -0.5481, 0.8302, -0.1017, -0.5481, 0.8302, -0.1017, -0.06427, 0.9837, -0.1677, -0.06427, 0.9837, -0.1677, -0.06427, 0.9837, -0.1677, -0.06427, 0.9837, -0.1677, -0.02134, 0.8979, -0.4397, -0.02134, 0.8979, -0.4397, -0.02134, 0.8979, -0.4397, -0.02134, 0.8979, -0.4397, -0.3832, 0.7949, -0.4704, -0.3832, 0.7949, -0.4704, -0.3832, 0.7949, -0.4704, 0.3006, 0.9182, -0.258, 0.3006, 0.9182, -0.258, 0.3006, 0.9182, -0.258, 0.3006, 0.9182, -0.258, 0.3401, 0.914, -0.2213, 0.3401, 0.914, -0.2213, 0.3401, 0.914, -0.2213, 0.3401, 0.914, -0.2213, 0.3397, 0.9184, -0.2028, 0.3397, 0.9184, -0.2028, 0.3397, 0.9184, -0.2028, 0.3506, 0.93, -0.1104, 0.3506, 0.93, -0.1104, 0.3506, 0.93, -0.1104, 0.3506, 0.93, -0.1104, 0.4217, 0.9064, -0.02273, 0.4217, 0.9064, -0.02273, 0.4217, 0.9064, -0.02273, 0.4217, 0.9064, -0.02273, 0.3764, 0.9212, -0.09843, 0.3764, 0.9212, -0.09843, 0.3764, 0.9212, -0.09843, -0.9157, 0.4008, -0.02894, -0.9157, 0.4008, -0.02894, -0.9157, 0.4008, -0.02894, -0.9157, 0.4008, -0.02894, -0.2536, 0.8772, -0.4077, -0.2536, 0.8772, -0.4077, -0.2536, 0.8772, -0.4077, -0.8206, 0.5616, -0.1059, -0.8206, 0.5616, -0.1059, -0.8206, 0.5616, -0.1059, -0.8206, 0.5616, -0.1059, -0.5088, 0.8108, -0.2894, -0.5088, 0.8108, -0.2894, -0.5088, 0.8108, -0.2894, -0.5088, 0.8108, -0.2894, -0.5709, 0.7819, -0.2505, -0.5709, 0.7819, -0.2505, -0.5709, 0.7819, -0.2505, -0.05301, 0.9977, -0.04161, -0.05301, 0.9977, -0.04161, -0.05301, 0.9977, -0.04161, -0.05301, 0.9977, -0.04161, -0.004418, 1.0, 0.003977, -0.004418, 1.0, 0.003977, -0.004418, 1.0, 0.003977, 0.1027, 0.9946, -0.01722, 0.1027, 0.9946, -0.01722, 0.1027, 0.9946, -0.01722, 0.1027, 0.9946, -0.01722, -0.02972, 0.9995, 0.00683, -0.02972, 0.9995, 0.00683, -0.02972, 0.9995, 0.00683, 0.03216, 0.9994, -0.01074, 0.03216, 0.9994, -0.01074, 0.03216, 0.9994, -0.01074, 0.002823, 0.9985, -0.05482, 0.002823, 0.9985, -0.05482, 0.002823, 0.9985, -0.05482, 0.08305, 0.9965, -0.007491, 0.08305, 0.9965, -0.007491, 0.08305, 0.9965, -0.007491, 0.08305, 0.9965, -0.007491, -0.1359, 0.9904, -0.02345, -0.1359, 0.9904, -0.02345, -0.1359, 0.9904, -0.02345, -0.1359, 0.9904, -0.02345, -0.04734, 0.9974, 0.05466, -0.04734, 0.9974, 0.05466, -0.04734, 0.9974, 0.05466, -0.04734, 0.9974, 0.05466, 0.07438, 0.9972, 0.002355, 0.07438, 0.9972, 0.002355, 0.07438, 0.9972, 0.002355, -0.007102, 1.0, 0.001913, -0.007102, 1.0, 0.001913, -0.007102, 1.0, 0.001913, -0.04554, 0.9981, 0.04042, -0.04554, 0.9981, 0.04042, -0.04554, 0.9981, 0.04042, 0.02171, 0.9998, 0.002859, 0.02171, 0.9998, 0.002859, 0.02171, 0.9998, 0.002859, -0.01631, 0.9999, -0.00428, -0.01631, 0.9999, -0.00428, -0.01631, 0.9999, -0.00428, -0.01631, 0.9999, -0.00428, 0.006615, 1.0, 0.005728, 0.006615, 1.0, 0.005728, 0.006615, 1.0, 0.005728, 0.006615, 1.0, 0.005728, 0.03623, 0.9987, 0.03569, 0.03623, 0.9987, 0.03569, 0.03623, 0.9987, 0.03569, 0.03623, 0.9987, 0.03569, -0.08175, 0.9961, -0.03223, -0.08175, 0.9961, -0.03223, -0.08175, 0.9961, -0.03223, -0.08175, 0.9961, -0.03223, 0.01611, 0.999, 0.04075, 0.01611, 0.999, 0.04075, 0.01611, 0.999, 0.04075, 0.01611, 0.999, 0.04075, -0.05513, 0.9977, -0.0385, -0.05513, 0.9977, -0.0385, -0.05513, 0.9977, -0.0385, -0.05513, 0.9977, -0.0385, 0.03219, 0.9989, 0.03317, 0.03219, 0.9989, 0.03317, 0.03219, 0.9989, 0.03317, 0.03219, 0.9989, 0.03317, -0.04399, 0.9977, -0.05102, -0.04399, 0.9977, -0.05102, -0.04399, 0.9977, -0.05102, -0.04399, 0.9977, -0.05102, 0.08228, 0.9963, 0.02514, 0.08228, 0.9963, 0.02514, 0.08228, 0.9963, 0.02514, 0.08228, 0.9963, 0.02514, 0.07889, 0.9969, -0.007721, 0.07889, 0.9969, -0.007721, 0.07889, 0.9969, -0.007721, 0.07889, 0.9969, -0.007721, 0.1987, 0.98, 0.004928, 0.1987, 0.98, 0.004928, 0.1987, 0.98, 0.004928, 0.1477, 0.9883, 0.03675, 0.1477, 0.9883, 0.03675, 0.1477, 0.9883, 0.03675, 0.05267, 0.9986, 0.0008434, 0.05267, 0.9986, 0.0008434, 0.05267, 0.9986, 0.0008434, 2.929e-05, -1.0, 0.0001891, 2.929e-05, -1.0, 0.0001891, 2.929e-05, -1.0, 0.0001891, 2.929e-05, -1.0, 0.0001891, 0.0, -1.0, 3.112e-07, 0.0, -1.0, 3.112e-07, 0.0, -1.0, 3.112e-07, -1.639e-05, -1.0, 1.158e-05, -1.639e-05, -1.0, 1.158e-05, -1.639e-05, -1.0, 1.158e-05, -3.077e-06, -1.0, -5e-05, -3.077e-06, -1.0, -5e-05, -3.077e-06, -1.0, -5e-05, -3.077e-06, -1.0, -5e-05, -1.671e-05, -1.0, 1.966e-05, -1.671e-05, -1.0, 1.966e-05, -1.671e-05, -1.0, 1.966e-05, 0.0, -1.0, 5.544e-08, 0.0, -1.0, 5.544e-08, 0.0, -1.0, 5.544e-08, 0.0, -1.0, 0.0, 0.0, -1.0, 0.0, 0.0, -1.0, 0.0, 0.0, -1.0, 4.35e-08, 0.0, -1.0, 4.35e-08, 0.0, -1.0, 4.35e-08, 0.0, -1.0, -2.569e-07, 0.0, -1.0, -2.569e-07, 0.0, -1.0, -2.569e-07, 0.0, -1.0, 0.0, 0.0, -1.0, 0.0, 0.0, -1.0, 0.0, 0.0, -1.0, 1.167e-06, 0.0, -1.0, 1.167e-06, 0.0, -1.0, 1.167e-06, 0.0, -1.0, 1.167e-06, 0.7318, 0.0263, -0.6811, 0.7318, 0.0263, -0.6811, 0.7318, 0.0263, -0.6811, 0.7318, 0.0263, -0.6811, -0.8167, 2.122e-06, -0.5771, -0.8167, 2.122e-06, -0.5771, -0.8167, 2.122e-06, -0.5771, -0.8167, 2.122e-06, -0.5771, 0.356, 1.543e-07, 0.9345, 0.356, 1.543e-07, 0.9345, 0.356, 1.543e-07, 0.9345, 0.356, 1.543e-07, 0.9345, -0.9313, 0.02279, -0.3636, -0.9313, 0.02279, -0.3636, -0.9313, 0.02279, -0.3636, -0.9313, 0.02279, -0.3636, 0.0, 1.791e-06, 1.0, 0.0, 1.791e-06, 1.0, 0.0, 1.791e-06, 1.0, 0.0, 1.791e-06, 1.0, 0.9524, 2.264e-06, -0.3048, 0.9524, 2.264e-06, -0.3048, 0.9524, 2.264e-06, -0.3048, 0.9524, 2.264e-06, -0.3048, 0.0, 0.0, -1.0, 0.0, 0.0, -1.0, 0.0, 0.0, -1.0, 0.0, 0.0, -1.0, 0.9958, -0.03161, -0.08565, 0.9958, -0.03161, -0.08565, 0.9958, -0.03161, -0.08565, 0.9958, -0.03161, -0.08565, -0.9908, -0.00573, -0.1352, -0.9908, -0.00573, -0.1352, -0.9908, -0.00573, -0.1352, -0.9908, -0.00573, -0.1352, 0.2898, -0.02425, -0.9568, 0.2898, -0.02425, -0.9568, 0.2898, -0.02425, -0.9568, 0.2898, -0.02425, -0.9568, -0.2774, 0.02029, -0.9605, -0.2774, 0.02029, -0.9605, -0.2774, 0.02029, -0.9605, -0.2774, 0.02029, -0.9605, 0.9174, 0.3404, 0.206, 0.9174, 0.3404, 0.206, 0.9174, 0.3404, 0.206, 0.9174, 0.3404, 0.206, -0.9975, -0.0187, 0.06746, -0.9975, -0.0187, 0.06746, -0.9975, -0.0187, 0.06746, -0.9975, -0.0187, 0.06746, 0.9872, 0.07613, 0.1399, 0.9872, 0.07613, 0.1399, 0.9872, 0.07613, 0.1399, 0.9872, 0.07613, 0.1399, 0.9641, 0.1013, 0.2454, 0.9641, 0.1013, 0.2454, 0.9641, 0.1013, 0.2454, 0.9641, 0.1013, 0.2454, -0.9996, 0.002244, 0.02722, -0.9996, 0.002244, 0.02722, -0.9996, 0.002244, 0.02722, -0.9996, 0.002244, 0.02722, -0.9316, -0.01148, 0.3634, -0.9316, -0.01148, 0.3634, -0.9316, -0.01148, 0.3634, -0.9316, -0.01148, 0.3634, 0.9989, 0.03719, 0.02704, 0.9989, 0.03719, 0.02704, 0.9989, 0.03719, 0.02704, -0.6652, 0.0, 0.7467, -0.6652, 0.0, 0.7467, -0.6652, 0.0, 0.7467, -0.6652, 0.0, 0.7467, 0.9576, 0.01849, 0.2875, 0.9576, 0.01849, 0.2875, 0.9576, 0.01849, 0.2875, 0.9576, 0.01849, 0.2875, -0.2577, 1.183e-06, 0.9662, -0.2577, 1.183e-06, 0.9662, -0.2577, 1.183e-06, 0.9662, -0.2577, 1.183e-06, 0.9662, -0.6388, -0.02056, -0.7691, -0.6388, -0.02056, -0.7691, -0.6388, -0.02056, -0.7691, -0.6388, -0.02056, -0.7691, 0.6858, 4.342e-07, 0.7278, 0.6858, 4.342e-07, 0.7278, 0.6858, 4.342e-07, 0.7278, 0.6858, 4.342e-07, 0.7278, -0.001122, 0.9992, 0.03931, -0.001122, 0.9992, 0.03931, -0.001122, 0.9992, 0.03931, -0.001122, 0.9992, 0.03931, 0.001476, 0.9987, -0.05067, 0.001476, 0.9987, -0.05067, 0.001476, 0.9987, -0.05067, 0.001476, 0.9987, -0.05067, -0.1221, 0.9924, -0.01489, -0.1221, 0.9924, -0.01489, -0.1221, 0.9924, -0.01489, -0.1221, 0.9924, -0.01489, 0.01287, 0.9989, -0.04604, 0.01287, 0.9989, -0.04604, 0.01287, 0.9989, -0.04604, 0.01287, 0.9989, -0.04604, -0.01705, 0.998, -0.06061, -0.01705, 0.998, -0.06061, -0.01705, 0.998, -0.06061, -0.01705, 0.998, -0.06061, -0.1222, 0.9925, 0.008632, -0.1222, 0.9925, 0.008632, -0.1222, 0.9925, 0.008632, -0.1222, 0.9925, 0.008632, -0.1247, 0.9922, 0.003362, -0.1247, 0.9922, 0.003362, -0.1247, 0.9922, 0.003362, -0.1247, 0.9922, 0.003362, -0.06526, 0.9975, 0.02574, -0.06526, 0.9975, 0.02574, -0.06526, 0.9975, 0.02574, -0.06526, 0.9975, 0.02574, -0.06719, 0.9977, 0.0052, -0.06719, 0.9977, 0.0052, -0.06719, 0.9977, 0.0052, -0.02869, 0.999, 0.034, -0.02869, 0.999, 0.034, -0.02869, 0.999, 0.034, -0.02869, 0.999, 0.034, -0.009161, 0.9994, 0.03402, -0.009161, 0.9994, 0.03402, -0.009161, 0.9994, 0.03402, -0.009161, 0.9994, 0.03402, 0.05136, 0.9976, -0.04615, 0.05136, 0.9976, -0.04615, 0.05136, 0.9976, -0.04615, 0.05136, 0.9976, -0.04615, 0.06607, 0.9976, -0.02009, 0.06607, 0.9976, -0.02009, 0.06607, 0.9976, -0.02009, 0.06607, 0.9976, -0.02009, 0.01644, 0.999, -0.0406, 0.01644, 0.999, -0.0406, 0.01644, 0.999, -0.0406, -0.614, 0.3195, -0.7218, -0.614, 0.3195, -0.7218, -0.614, 0.3195, -0.7218, -0.614, 0.3195, -0.7218, -0.1913, 0.9609, -0.2, -0.1913, 0.9609, -0.2, -0.1913, 0.9609, -0.2, -0.1913, 0.9609, -0.2, -0.7839, 0.2952, -0.5463, -0.7839, 0.2952, -0.5463, -0.7839, 0.2952, -0.5463, -0.7839, 0.2952, -0.5463, -0.8653, 0.3525, -0.3563, -0.8653, 0.3525, -0.3563, -0.8653, 0.3525, -0.3563, -0.8653, 0.3525, -0.3563, -0.9405, 0.3148, -0.1282, -0.9405, 0.3148, -0.1282, -0.9405, 0.3148, -0.1282, -0.9405, 0.3148, -0.1282, -0.4425, 0.8808, -0.1686, -0.4425, 0.8808, -0.1686, -0.4425, 0.8808, -0.1686, -0.4483, 0.8916, -0.06438, -0.4483, 0.8916, -0.06438, -0.4483, 0.8916, -0.06438, -0.4483, 0.8916, -0.06438, -0.9492, 0.3073, 0.0673, -0.9492, 0.3073, 0.0673, -0.9492, 0.3073, 0.0673, -0.9492, 0.3073, 0.0673, -0.9846, 0.1735, 0.02123, -0.9846, 0.1735, 0.02123, -0.9846, 0.1735, 0.02123, -0.4003, 0.916, 0.02802, -0.4003, 0.916, 0.02802, -0.4003, 0.916, 0.02802, -0.4003, 0.916, 0.02802, -0.9631, 0.268, 0.02534, -0.9631, 0.268, 0.02534, -0.9631, 0.268, 0.02534, -0.9631, 0.268, 0.02534, -0.3923, 0.9198, 0.009706, -0.3923, 0.9198, 0.009706, -0.3923, 0.9198, 0.009706, -0.3923, 0.9198, 0.009706, -0.8744, 0.3269, 0.3585, -0.8744, 0.3269, 0.3585, -0.8744, 0.3269, 0.3585, -0.8744, 0.3269, 0.3585, -0.9899, 0.1166, 0.08092, -0.9899, 0.1166, 0.08092, -0.9899, 0.1166, 0.08092, -0.6269, 0.347, 0.6975, -0.6269, 0.347, 0.6975, -0.6269, 0.347, 0.6975, -0.6269, 0.347, 0.6975, -0.2537, 0.3097, 0.9164, -0.2537, 0.3097, 0.9164, -0.2537, 0.3097, 0.9164, -0.2537, 0.3097, 0.9164, 0.6939, 0.4037, -0.5963, 0.6939, 0.4037, -0.5963, 0.6939, 0.4037, -0.5963, 0.6939, 0.4037, -0.5963, -0.03731, 0.9748, 0.2198, -0.03731, 0.9748, 0.2198, -0.03731, 0.9748, 0.2198, 0.9158, 0.2652, -0.3015, 0.9158, 0.2652, -0.3015, 0.9158, 0.2652, -0.3015, 0.9158, 0.2652, -0.3015, 0.9575, 0.272, -0.09554, 0.9575, 0.272, -0.09554, 0.9575, 0.272, -0.09554, 0.9575, 0.272, -0.09554, 0.963, 0.2665, 0.03911, 0.963, 0.2665, 0.03911, 0.963, 0.2665, 0.03911, 0.963, 0.2665, 0.03911, 0.964, 0.227, 0.1382, 0.964, 0.227, 0.1382, 0.964, 0.227, 0.1382, 0.964, 0.227, 0.1382, 0.4346, 0.9003, 0.02354, 0.4346, 0.9003, 0.02354, 0.4346, 0.9003, 0.02354, 0.4522, 0.8843, 0.1166, 0.4522, 0.8843, 0.1166, 0.4522, 0.8843, 0.1166, 0.4522, 0.8843, 0.1166, 0.955, 0.1485, 0.2566, 0.955, 0.1485, 0.2566, 0.955, 0.1485, 0.2566, 0.955, 0.1485, 0.2566, 0.9851, 0.17, 0.02439, 0.9851, 0.17, 0.02439, 0.9851, 0.17, 0.02439, 0.9851, 0.17, 0.02439, 0.936, 0.2882, 0.2019, 0.936, 0.2882, 0.2019, 0.936, 0.2882, 0.2019, 0.4721, 0.8815, 0.01061, 0.4721, 0.8815, 0.01061, 0.4721, 0.8815, 0.01061, 0.9614, 0.2453, 0.1245, 0.9614, 0.2453, 0.1245, 0.9614, 0.2453, 0.1245, 0.9614, 0.2453, 0.1245, 0.9022, 0.3226, 0.2862, 0.9022, 0.3226, 0.2862, 0.9022, 0.3226, 0.2862, 0.9022, 0.3226, 0.2862, 0.6529, 0.3202, 0.6865, 0.6529, 0.3202, 0.6865, 0.6529, 0.3202, 0.6865, 0.6529, 0.3202, 0.6865, 0.3285, 0.3591, 0.8736, 0.3285, 0.3591, 0.8736, 0.3285, 0.3591, 0.8736, 0.3285, 0.3591, 0.8736, 0.007195, 0.3211, 0.947, 0.007195, 0.3211, 0.947, 0.007195, 0.3211, 0.947, 0.007195, 0.3211, 0.947, 0.009526, 0.3256, -0.9455, 0.009526, 0.3256, -0.9455, 0.009526, 0.3256, -0.9455, 0.009526, 0.3256, -0.9455, 0.2223, 0.4293, -0.8754, 0.2223, 0.4293, -0.8754, 0.2223, 0.4293, -0.8754, 0.2223, 0.4293, -0.8754, 0.118, 0.9321, -0.3425, 0.118, 0.9321, -0.3425, 0.118, 0.9321, -0.3425, -0.2466, 0.3457, -0.9054, -0.2466, 0.3457, -0.9054, -0.2466, 0.3457, -0.9054, -0.2466, 0.3457, -0.9054, -0.06652, 0.9523, -0.2978, -0.06652, 0.9523, -0.2978, -0.06652, 0.9523, -0.2978, -0.06652, 0.9523, -0.2978, 0.2112, 0.5034, 0.8379, 0.2112, 0.5034, 0.8379, 0.2112, 0.5034, 0.8379, 0.2112, 0.5034, 0.8379, 0.4601, 0.3445, 0.8183, 0.4601, 0.3445, 0.8183, 0.4601, 0.3445, 0.8183, 0.4601, 0.3445, 0.8183, 0.9519, 0.2609, -0.1605, 0.9519, 0.2609, -0.1605, 0.9519, 0.2609, -0.1605, -0.4611, 0.8811, -0.1053, -0.4611, 0.8811, -0.1053, -0.4611, 0.8811, -0.1053, 0.5883, 0.5668, -0.5767, 0.5883, 0.5668, -0.5767, 0.5883, 0.5668, -0.5767, -0.4481, 0.8007, -0.3975, -0.4481, 0.8007, -0.3975, -0.4481, 0.8007, -0.3975, -0.4481, 0.8007, -0.3975, -0.3162, 0.5911, 0.742, -0.3162, 0.5911, 0.742, -0.3162, 0.5911, 0.742, -0.3162, 0.5911, 0.742, -0.5348, 0.4111, 0.7382, -0.5348, 0.4111, 0.7382, -0.5348, 0.4111, 0.7382, -0.5348, 0.4111, 0.7382, -0.05987, 0.6385, 0.7673, -0.05987, 0.6385, 0.7673, -0.05987, 0.6385, 0.7673, -0.05987, 0.6385, 0.7673, -0.05646, 0.9214, -0.3846, -0.05646, 0.9214, -0.3846, -0.05646, 0.9214, -0.3846, 0.4662, 0.8845, -0.01909, 0.4662, 0.8845, -0.01909, 0.4662, 0.8845, -0.01909, 0.4662, 0.8845, -0.01909, -0.5272, 0.8496, -0.0162, -0.5272, 0.8496, -0.0162, -0.5272, 0.8496, -0.0162, -0.5272, 0.8496, -0.0162, 0.5834, -0.8122, -0.001502, 0.5834, -0.8122, -0.001502, 0.5834, -0.8122, -0.001502, 0.5834, -0.8122, -0.001502, 0.001032, 1.0, 0.001597, 0.001032, 1.0, 0.001597, 0.001032, 1.0, 0.001597, 0.0002989, 1.0, -0.001154, 0.0002989, 1.0, -0.001154, 0.0002989, 1.0, -0.001154, -0.00371, 1.0, -0.002888, -0.00371, 1.0, -0.002888, -0.00371, 1.0, -0.002888, 0.009339, 0.9961, -0.08815, 0.009339, 0.9961, -0.08815, 0.009339, 0.9961, -0.08815, 3.288e-06, 1.0, -0.0005154, 3.288e-06, 1.0, -0.0005154, 3.288e-06, 1.0, -0.0005154, 0.0006179, 1.0, 0.00213, 0.0006179, 1.0, 0.00213, 0.0006179, 1.0, 0.00213, 0.001018, 1.0, 0.0001176, 0.001018, 1.0, 0.0001176, 0.001018, 1.0, 0.0001176, 0.06685, -0.9971, 0.03499, 0.06685, -0.9971, 0.03499, 0.06685, -0.9971, 0.03499, 0.06685, -0.9971, 0.03499, -0.3211, -0.9081, 0.2688, -0.3211, -0.9081, 0.2688, -0.3211, -0.9081, 0.2688, -0.3211, -0.9081, 0.2688, -0.00615, 1.0, -0.005532, -0.00615, 1.0, -0.005532, -0.00615, 1.0, -0.005532, -0.00615, 1.0, -0.005532, -0.9217, -0.3218, -0.2165, -0.9217, -0.3218, -0.2165, -0.9217, -0.3218, -0.2165, -0.9217, -0.3218, -0.2165, 0.01787, 0.9998, -0.01257, 0.01787, 0.9998, -0.01257, 0.01787, 0.9998, -0.01257, -0.4414, -0.897, -0.02377, -0.4414, -0.897, -0.02377, -0.4414, -0.897, -0.02377, -0.4414, -0.897, -0.02377, 0.939, -0.3438, 0.004521, 0.939, -0.3438, 0.004521, 0.939, -0.3438, 0.004521, 0.939, -0.3438, 0.004521, 0.2326, -0.9286, 0.2891, 0.2326, -0.9286, 0.2891, 0.2326, -0.9286, 0.2891, 0.2326, -0.9286, 0.2891, -0.002983, -0.9007, 0.4344, -0.002983, -0.9007, 0.4344, -0.002983, -0.9007, 0.4344, -0.002983, -0.9007, 0.4344, -0.2437, -0.9229, 0.2981, -0.2437, -0.9229, 0.2981, -0.2437, -0.9229, 0.2981, -0.2437, -0.9229, 0.2981, 0.3898, -0.8408, 0.3756, 0.3898, -0.8408, 0.3756, 0.3898, -0.8408, 0.3756, 0.3898, -0.8408, 0.3756, 0.5671, -0.7594, 0.3189, 0.5671, -0.7594, 0.3189, 0.5671, -0.7594, 0.3189, 0.5671, -0.7594, 0.3189, -0.01608, -0.9467, 0.3217, -0.01608, -0.9467, 0.3217, -0.01608, -0.9467, 0.3217, -0.01608, -0.9467, 0.3217, -0.6615, -0.7345, 0.1514, -0.6615, -0.7345, 0.1514, -0.6615, -0.7345, 0.1514, -0.6615, -0.7345, 0.1514, -0.8992, -0.4161, -0.1355, -0.8992, -0.4161, -0.1355, -0.8992, -0.4161, -0.1355, -0.8992, -0.4161, -0.1355, 0.01448, -0.9821, 0.1876, 0.01448, -0.9821, 0.1876, 0.01448, -0.9821, 0.1876, 0.01448, -0.9821, 0.1876, 0.9087, -0.4106, 0.07549, 0.9087, -0.4106, 0.07549, 0.9087, -0.4106, 0.07549, 0.9087, -0.4106, 0.07549, 0.4619, -0.8615, 0.211, 0.4619, -0.8615, 0.211, 0.4619, -0.8615, 0.211, 0.4619, -0.8615, 0.211, -0.01952, 0.9998, 0.003873, -0.01952, 0.9998, 0.003873, -0.01952, 0.9998, 0.003873, -0.01952, 0.9998, 0.003873, 0.0003296, 1.0, 0.00199, 0.0003296, 1.0, 0.00199, 0.0003296, 1.0, 0.00199, 0.0003296, 1.0, 0.00199, -0.3354, -0.9365, 0.1018, -0.3354, -0.9365, 0.1018, -0.3354, -0.9365, 0.1018, -0.3354, -0.9365, 0.1018])] * 3)])

# ---- objects
ob_plane_001_plane_002 = bpy.data.objects.new('Plane.001_Plane.002', me_plane_001_plane_002)
ob_plane = bpy.data.objects.new('Plane', me_plane)

# ---- transforms, parenting, visibility, modifiers, constraints
ob_plane_001_plane_002.location = (0.0, 0.0, 0.0)
ob_plane_001_plane_002.rotation_euler = (1.571, -0.0, 0.0)
ob_plane_001_plane_002.lineart.crease_threshold = 0.0
ob_plane.location = (0.0, 0.0, 0.0)
ob_plane.rotation_euler = (1.571, -0.0, 0.0)
ob_plane.lineart.crease_threshold = 0.0

# ---- collection membership
col_collection.objects.link(ob_plane_001_plane_002)
col_collection.objects.link(ob_plane)

# ---- scene / render settings (as saved in the file)
scene.frame_start = 1; scene.frame_end = 250; scene.frame_set(31)
scene.render.engine = 'BLENDER_EEVEE_NEXT'
scene.cycles.use_denoising = False
scene.cycles.samples = 128
scene.cycles.sampling_pattern = 'TABULATED_SOBOL'
scene.cycles.use_adaptive_sampling = False
scene.cycles.use_light_tree = False
scene.view_settings.view_transform = 'Filmic'
bpy.context.view_layer.update()

# ---- added for rendering (the .blend has no active camera and no usable light): camera, sun
cam_auto = bpy.data.cameras.new('AutoCamera')
cam_auto.lens = 50.0
cam_auto.sensor_width = 36.0
cam_auto.clip_end = 1000.0
ob_auto_camera = bpy.data.objects.new('AutoCamera', cam_auto)
scene.collection.objects.link(ob_auto_camera)
ob_auto_camera.location = (12.4139, -14.3407, 12.6021)
ob_auto_camera.rotation_euler = (1.09748, -7.21219e-08, 0.694738)
scene.camera = ob_auto_camera
light_auto_sun = bpy.data.lights.new('AutoSun', 'SUN')
light_auto_sun.energy = 3.0
light_auto_sun.angle = 0.0523599
ob_auto_sun = bpy.data.objects.new('AutoSun', light_auto_sun)
scene.collection.objects.link(ob_auto_sun)
ob_auto_sun.rotation_euler = (0.872665, 0.174533, 0.523599)
bpy.context.view_layer.update()
